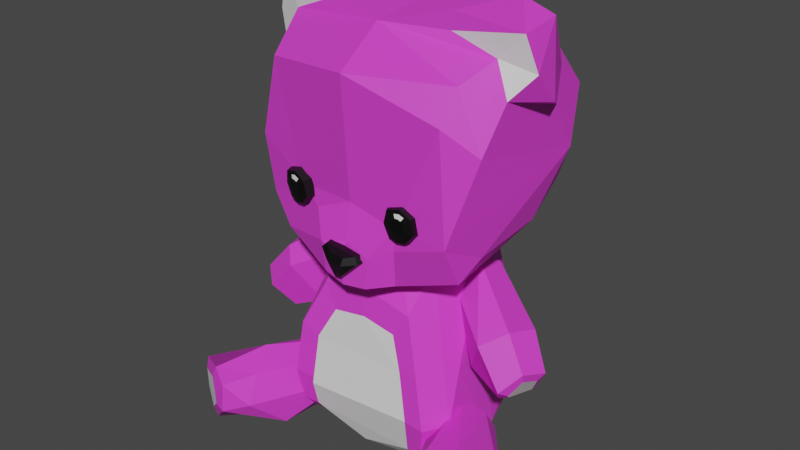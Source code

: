 # Source: plush3.blend  (saved by Blender 3.6.11; exported with 4.5.12 LTS)
import bpy
from mathutils import Matrix  # noqa: F401  (used for matrix-valued properties, if any)

bpy.ops.wm.read_factory_settings(use_empty=True)
scene = bpy.context.scene
scene.name = 'Scene'

# ---- materials (node trees are filled in below, after node groups)
mat_material_001 = bpy.data.materials.new('Material.001')
mat_material_001.use_transparent_shadow = False
mat_material_002 = bpy.data.materials.new('Material.002')
mat_material_002.use_transparent_shadow = False
mat_material_003 = bpy.data.materials.new('Material.003')
mat_material_003.use_transparent_shadow = False

# ---- material node trees
mat_material_001.use_nodes = True; mat_material_001.node_tree.nodes.clear()
_N = mat_material_001.node_tree.nodes; _L = mat_material_001.node_tree.links
n0 = _N.new('ShaderNodeBsdfPrincipled'); n0.name = 'Principled BSDF'; n0.location = (10, 300)
n0.distribution = 'GGX'
n0.subsurface_method = 'RANDOM_WALK_SKIN'
n0.inputs[0].default_value = (0.8, 0.05327, 0.6927, 1.0)
n0.inputs[3].default_value = 1.45
n0.inputs[27].default_value = (0.0, 0.0, 0.0, 1.0)
n0.inputs[28].default_value = 1.0
n1 = _N.new('ShaderNodeOutputMaterial'); n1.name = 'Material Output'; n1.location = (300, 300)
_L.new(n0.outputs[0], n1.inputs[0])
n1.is_active_output = True
mat_material_002.use_nodes = True; mat_material_002.node_tree.nodes.clear()
_N = mat_material_002.node_tree.nodes; _L = mat_material_002.node_tree.links
n0 = _N.new('ShaderNodeBsdfPrincipled'); n0.name = 'Principled BSDF'; n0.location = (10, 300)
n0.distribution = 'GGX'
n0.subsurface_method = 'RANDOM_WALK_SKIN'
n0.inputs[0].default_value = (0.0, 0.0, 0.0, 1.0)
n0.inputs[3].default_value = 1.45
n0.inputs[27].default_value = (0.0, 0.0, 0.0, 1.0)
n0.inputs[28].default_value = 1.0
n1 = _N.new('ShaderNodeOutputMaterial'); n1.name = 'Material Output'; n1.location = (300, 300)
_L.new(n0.outputs[0], n1.inputs[0])
n1.is_active_output = True
mat_material_003.use_nodes = True; mat_material_003.node_tree.nodes.clear()
_N = mat_material_003.node_tree.nodes; _L = mat_material_003.node_tree.links
n0 = _N.new('ShaderNodeBsdfPrincipled'); n0.name = 'Principled BSDF'; n0.location = (10, 300)
n0.distribution = 'GGX'
n0.subsurface_method = 'RANDOM_WALK_SKIN'
n0.inputs[3].default_value = 1.45
n0.inputs[27].default_value = (0.0, 0.0, 0.0, 1.0)
n0.inputs[28].default_value = 1.0
n1 = _N.new('ShaderNodeOutputMaterial'); n1.name = 'Material Output'; n1.location = (300, 300)
_L.new(n0.outputs[0], n1.inputs[0])
n1.is_active_output = True

# ---- world
world_world = bpy.data.worlds.new('World'); scene.world = world_world
world_world.use_nodes = True; world_world.node_tree.nodes.clear()
_N = world_world.node_tree.nodes; _L = world_world.node_tree.links
n0 = _N.new('ShaderNodeOutputWorld'); n0.name = 'World Output'; n0.location = (300, 300)
n1 = _N.new('ShaderNodeBackground'); n1.name = 'Background'; n1.location = (10, 300)
n1.inputs[0].default_value = (0.05088, 0.05088, 0.05088, 1.0)
_L.new(n1.outputs[0], n0.inputs[0])
n0.is_active_output = True
world_world.color = (0.05088, 0.05088, 0.05088)
world_world.use_sun_shadow = False
world_world.sun_shadow_jitter_overblur = 0.0

# ---- meshes
me_mesh = bpy.data.meshes.new('Mesh')
me_mesh.from_pydata([(6.047, 22.59, 5.56), (3.634, 22.84, 5.682), (5.497, 20.25, 5.584), (3.899, 20.39, 5.68), (4.957, 23.2, 5.622), (6.303, 21.25, 5.521), (3.279, 21.52, 5.632), (4.095, 20.65, 6.359), (3.573, 21.62, 6.318), (5.443, 20.54, 6.279), (6.129, 21.39, 6.244), (5.913, 22.52, 6.277), (4.989, 23.03, 6.309), (3.873, 22.73, 6.36), (4.934, 22.37, 6.458), (4.964, 22.73, 6.381), (4.552, 22.64, 6.395), (4.68, 22.36, 6.464), (5.389, 22.56, 6.355), (5.2, 22.28, 6.442), (4.419, 22.18, 6.487), (4.229, 21.67, 6.474), (4.505, 21.21, 6.482), (5.16, 21.13, 6.436), (5.462, 21.56, 6.449), (5.394, 22.12, 6.435), (4.747, 20.46, 6.333), (4.676, 20.19, 5.646), (-13.71, 9.741, -0.3251), (-4.263, 14.41, -1.047), (-6.439, 14.89, -4.343), (-9.595, 2.167, 10.99), (-5.379, 4.52, 2.17), (-14.11, 1.388, 8.243), (-4.684, 0.1052, 2.651), (4.321, 16.76, 1.523), (-4.209, 16.76, -6.166), (4.321, 16.76, -6.166), (5.552, 1.672, -7.818), (-4.209, 16.76, 1.523), (-5.843, 4.797, -8.221), (-6.418, 4.816, 5.599), (12.07, 7.965, -1.109), (11.45, 9.189, 3.079), (13.24, 9.993, -0.2627), (6.11, 15.03, -4.353), (3.888, 14.52, -1.093), (-7.658, 17.48, 3.042), (8.355, 17.42, 3.945), (8.173, 31.95, 4.375), (-5.039, 32.19, -8.404), (6.113, 32.26, -8.032), (-6.911, 21.19, -9.002), (8.144, 21.28, -8.5), (-3.19, 20.51, 5.721), (-8.955, 33.24, 1.157), (9.521, 34.63, -3.323), (-9.883, 31.81, -4.458), (10.49, 30.85, 2.178), (10.69, 29.1, -3.464), (-3.395, 35.02, -0.7298), (-5.539, 34.6, 1.838), (4.0, 35.06, -0.4832), (-1.488, 18.44, 7.228), (-3.79, 22.56, 5.594), (-6.17, 22.77, 5.156), (-4.26, 20.22, 5.34), (-11.25, 5.177, 9.926), (-7.914, 2.701, 9.584), (-6.53, 5.202, 0.5512), (-4.422, 2.57, 1.817), (-6.417, -0.06294, 0.3096), (-11.18, -0.06294, 3.737), (-6.934, -0.06294, 6.561), (-12.07, -0.337, 9.439), (-8.066, 5.101, 8.354), (-14.08, 4.176, 8.315), (-8.673, 4.52, 0.465), (12.64, 4.374, 9.057), (8.641, 5.202, 8.27), (8.664, 4.52, 0.3576), (6.458, 5.202, 0.3096), (4.336, 2.57, 1.626), (8.58, 2.57, -1.007), (6.458, -0.06294, 0.3096), (8.641, -0.06294, 8.27), (13.01, -0.06294, 5.638), (10.82, 0.06436, 10.37), (13.22, 0.0819, 8.892), (10.69, 3.274, 10.88), (0.05583, 18.71, 0.9588), (-5.631, 16.76, -2.322), (5.742, 16.76, -2.322), (0.05585, 16.76, -7.448), (5.955, 4.797, -8.221), (0.05586, 1.672, -9.65), (0.05587, -0.05075, -7.281), (4.796, 0.1052, 2.651), (0.3017, -0.0982, 3.366), (7.384, 1.672, -2.322), (7.573, 4.802, 3.591), (-7.272, 1.672, -2.322), (-5.976, 9.295, 5.043), (-5.44, 1.672, -7.818), (-5.976, 2.029, 5.191), (6.088, 2.029, 5.191), (9.392, 12.2, 2.868), (11.83, 12.94, -0.7506), (5.852, 16.37, -1.89), (4.146, 13.18, -3.556), (7.592, 8.838, 1.082), (10.03, 9.578, -2.537), (10.41, 7.417, 1.391), (0.2368, 15.8, 6.942), (0.4193, 35.49, -4.922), (0.1802, 34.4, 2.875), (0.5387, 33.71, -8.474), (-6.917, 27.7, -9.921), (8.137, 27.78, -9.419), (0.6518, 19.94, -9.574), (-6.899, 17.88, -3.643), (7.939, 18.4, -3.687), (0.2001, 15.42, 4.751), (12.01, 32.68, 1.059), (-10.02, 28.3, 0.2211), (-9.525, 25.06, -6.616), (3.779, 16.22, 5.312), (10.19, 27.47, 4.353), (-9.146, 24.54, 4.971), (-7.076, 17.3, 4.842), (-1.872, 18.68, 6.862), (-10.07, 30.91, 1.37), (0.5575, 31.88, 7.062), (5.933, 34.67, 2.221), (10.55, 25.18, -5.946), (-5.367, 35.42, -3.479), (-8.774, 34.53, -3.933), (6.106, 35.49, -3.096), (10.69, 31.93, -3.772), (-10.6, 35.66, -2.515), (-11.53, 32.55, 0.2735), (8.673, 36.65, -1.737), (11.13, 35.29, 1.434), (-10.7, 35.17, 0.7062), (-8.029, 36.55, -2.294), (9.036, 33.21, 1.358), (12.09, 30.34, -0.9514), (11.23, 35.79, -1.786), (-11.45, 30.21, -1.737), (2.019, 18.18, 7.378), (0.02358, 16.79, 7.597), (8.374, 20.73, 5.688), (-5.839, 20.32, 5.062), (-4.881, 23.15, 5.433), (-3.492, 21.22, 5.531), (4.138, 13.29, 4.265), (-4.026, 13.29, 4.265), (4.102, 19.35, 5.841), (-7.119, 31.08, 5.524), (-11.65, 9.547, 2.891), (-12.14, 12.33, -1.044), (-9.831, 11.82, 2.452), (-6.257, 16.21, -1.867), (-4.445, 13.08, -3.523), (-10.22, 9.013, -2.8), (-7.91, 8.499, 0.6961), (-12.28, 7.663, -1.252), (-10.63, 7.313, 1.262), (-11.31, 12.63, 0.997), (-4.384, 15.48, -3.211), (-5.626, 2.57, -1.006), (-8.993, -0.9405, 5.053), (-8.539, 2.57, -1.007), (10.83, 6.08, 6.954), (5.667, 2.57, -1.006), (10.83, -0.9405, 6.954), (13.74, 2.57, 5.199), (7.912, 2.57, 8.709), (0.05582, 19.1, -2.322), (10.96, 13.23, 1.294), (4.022, 15.58, -3.262), (0.6447, 27.07, -10.59), (0.475, 16.71, -3.712), (-9.531, 29.69, -7.236), (10.54, 29.81, -6.566), (0.9515, 17.96, 7.954), (-6.463, 21.45, 4.94), (6.53, 4.816, 5.599), (-9.445, 6.08, 6.02), (-5.816, 20.54, 5.784), (-6.342, 21.5, 5.681), (-4.484, 20.45, 6.018), (-3.835, 21.31, 6.2), (-4.087, 22.44, 6.253), (-5.007, 22.93, 6.097), (-6.094, 22.61, 5.863), (0.0505, 16.69, 6.958), (2.229, 18.21, 6.719), (-1.6, 18.49, 6.555), (-1.039, 18.88, 7.16), (1.724, 18.68, 7.248), (1.017, 18.53, 7.738), (1.898, 18.75, 6.476), (-1.12, 18.97, 6.379), (12.68, 10.67, 1.891), (-13.03, 10.42, 1.707), (14.02, 2.734, 8.325), (-11.41, 7.675, 1.208), (-12.44, 7.908, -0.3841), (-12.05, 9.085, 2.231), (-12.91, 9.645, 1.479), (-13.36, 9.197, 0.2124), (-12.21, 0.7444, 9.713), (-13.49, 1.83, 8.963), (-10.65, 2.321, 10.7), (-11.52, 4.271, 10.15), (-13.48, 3.586, 9.017), (13.53, 2.477, 9.045), (13.02, 0.807, 9.403), (12.61, 3.51, 9.44), (11.46, 2.816, 10.69), (11.47, 0.7962, 10.27), (11.9, 8.847, 2.438), (11.19, 7.782, 1.346), (12.21, 8.145, -0.2384), (12.92, 9.455, 0.2566), (12.55, 9.894, 1.625), (2.863, 11.36, 4.514), (4.778, 4.861, 5.454), (-2.922, 11.28, 4.455), (-4.623, 2.051, 5.058), (4.734, 2.051, 5.058), (-4.536, 4.807, 5.543), (-4.249, 8.682, 5.107), (0.02171, 0.3984, 4.561), (-3.597, 0.5467, 3.834), (4.478, 0.2764, 3.537), (-10.29, 3.711, 11.01), (4.278, 21.08, 5.932), (7.913, 29.47, 5.88), (-4.867, 21.9, 5.471), (0.1389, 22.0, 5.902), (-1.647, 16.15, 6.703), (3.869, 8.69, 4.985), (5.408, 8.791, 4.973), (5.675, 11.78, 2.384), (-0.03828, 14.04, 4.104), (0.07159, 11.89, 4.57), (-4.167, 4.707, 6.037), (9.526, 19.55, 2.985), (9.267, 19.88, -3.582), (-8.844, 19.85, -4.472), (-9.394, 19.59, 2.436), (-8.671, 19.82, 4.637), (-5.075, 22.27, 6.187), (-5.039, 22.63, 6.142), (-5.44, 22.53, 6.053), (-5.323, 22.25, 6.131), (-4.615, 22.46, 6.206), (-4.811, 22.18, 6.228), (-0.253, 18.61, 7.745), (-0.4236, 18.08, 7.92), (0.5211, 16.76, 7.551), (0.6332, 16.68, 6.904), (0.1823, 17.88, 7.043), (0.2191, 19.14, 6.529), (2.535, 18.65, 6.885), (2.287, 16.09, 6.832), (-5.577, 22.06, 6.081), (-5.743, 21.55, 5.991), (-5.463, 21.1, 6.036), (-4.814, 21.03, 6.14), (-4.536, 21.47, 6.252), (-4.615, 22.02, 6.258), (-5.171, 20.36, 5.901), (-5.07, 20.14, 5.201), (-9.446, 4.684, 10.88)], [], [(7, 8, 6, 3), (18, 11, 12, 15), (26, 27, 2, 9), (2, 5, 10, 9), (5, 0, 11, 10), (0, 4, 12, 11), (4, 1, 13, 12), (1, 6, 8, 13), (24, 25, 19, 14, 17, 20, 21), (16, 15, 12, 13), (15, 16, 17, 14), (19, 18, 15, 14), (16, 13, 20, 17), (8, 21, 20, 13), (8, 7, 22, 21), (23, 22, 26), (10, 24, 23, 9), (11, 25, 24, 10), (19, 25, 11, 18), (24, 21, 22, 23), (3, 27, 26, 7), (26, 22, 7), (23, 26, 9), (208, 207, 209, 210, 211), (168, 205, 159, 161), (168, 161, 29, 162), (160, 168, 162), (162, 169, 30), (162, 29, 169), (169, 29, 163), (30, 169, 163), (30, 163, 164), (163, 29, 165), (163, 165, 167, 166), (164, 163, 166), (167, 165, 161, 159), (165, 29, 161), (30, 164, 160), (164, 166, 160), (160, 166, 28), (30, 160, 162), (77, 69, 170, 172), (69, 32, 70, 170), (170, 70, 71), (172, 170, 71), (71, 171, 72), (71, 70, 73, 171), (171, 73, 31, 74), (72, 171, 74, 33), (71, 72, 172), (72, 33, 76, 172), (172, 76, 77), (213, 212, 214, 215, 216), (89, 78, 173, 79), (80, 173, 176), (173, 80, 81), (79, 173, 81), (81, 174, 82), (81, 80, 83, 174), (174, 83, 84), (82, 174, 84), (84, 175, 85), (84, 83, 86, 175), (175, 86, 88, 87), (85, 175, 87), (88, 86, 176, 206), (86, 83, 176), (176, 83, 80), (84, 85, 177, 82), (85, 87, 89, 177), (177, 89, 79), (82, 177, 79, 81), (218, 217, 219, 220, 221), (233, 243, 247), (39, 90, 178, 91), (90, 35, 92, 178), (178, 92, 37, 93), (91, 178, 93, 36), (36, 93, 95, 40), (93, 37, 94, 95), (103, 96, 34), (96, 38, 97), (96, 97, 98), (34, 96, 98), (100, 99, 92), (99, 94, 92), (92, 94, 37), (245, 92, 35), (40, 101, 91), (101, 41, 102, 91), (91, 102, 39), (40, 91, 36), (103, 34, 101), (34, 104, 101), (101, 104, 41), (103, 101, 40), (230, 248, 232), (97, 99, 105), (97, 38, 99), (99, 38, 94), (105, 99, 100), (40, 95, 103), (95, 94, 38), (95, 38, 96), (103, 95, 96), (222, 223, 224, 225, 226), (179, 106, 43, 204), (179, 204, 44, 107), (179, 107, 45, 108), (106, 179, 108), (108, 180, 46), (108, 45, 180), (180, 45, 109), (46, 180, 109), (46, 109, 110), (109, 45, 111), (110, 111, 42, 112), (42, 111, 107, 44), (111, 45, 107), (46, 110, 106), (106, 110, 112, 43), (46, 106, 108), (60, 115, 114), (60, 61, 115), (115, 133, 62), (114, 115, 62), (50, 116, 181, 117), (116, 51, 118, 181), (181, 118, 53, 119), (117, 181, 119, 52), (52, 119, 182, 120), (119, 53, 121, 182), (182, 121, 48, 122), (120, 182, 122, 47), (142, 123, 147), (123, 146, 147), (124, 57, 125), (125, 52, 251), (124, 125, 251, 252), (47, 122, 129), (122, 48, 126), (49, 239, 127), (132, 241, 238, 239), (252, 128, 124), (253, 240, 128), (242, 122, 113), (122, 126, 267), (126, 157, 266, 267), (265, 241, 54, 130), (55, 131, 128, 158), (131, 124, 128), (158, 132, 115), (49, 115, 132), (145, 133, 115, 49), (55, 158, 115, 61), (151, 249, 134, 127), (58, 127, 134), (145, 49, 127, 58), (136, 135, 114), (60, 114, 135), (62, 137, 114), (56, 114, 137), (51, 116, 114, 56), (50, 136, 114, 116), (52, 125, 183, 117), (125, 57, 183), (183, 57, 136), (117, 183, 136, 50), (56, 138, 184), (138, 59, 134, 184), (184, 134, 53, 118), (56, 184, 118, 51), (139, 140, 143), (139, 148, 140), (59, 58, 134), (134, 249, 250), (53, 134, 250), (62, 142, 141), (141, 142, 147), (143, 60, 144), (143, 144, 139), (145, 58, 123), (58, 146, 123), (145, 123, 142), (58, 59, 146), (59, 138, 147, 146), (138, 56, 147), (133, 142, 62), (133, 145, 142), (56, 137, 141, 147), (137, 62, 141), (136, 57, 139), (57, 148, 139), (57, 124, 148), (124, 131, 140, 148), (131, 55, 143, 140), (55, 61, 143), (61, 60, 143), (60, 135, 144), (135, 136, 139, 144), (197, 263, 196, 198), (200, 199, 260, 201), (185, 261, 150), (262, 185, 150), (189, 190, 186, 152), (258, 193, 194, 255), (244, 245, 35, 155), (35, 90, 155), (90, 39, 156), (155, 90, 246), (39, 102, 156), (233, 232, 248), (235, 234, 230), (234, 236, 231), (234, 231, 230), (105, 100, 187), (48, 151, 157, 126), (240, 158, 128), (49, 132, 239), (31, 73, 68), (70, 68, 73), (32, 75, 68, 70), (76, 67, 188, 77), (67, 75, 188), (32, 69, 188, 75), (77, 188, 69), (274, 275, 66, 191), (66, 154, 192, 191), (154, 64, 193, 192), (64, 153, 194, 193), (153, 65, 195, 194), (65, 186, 190, 195), (149, 262, 263, 197), (150, 63, 198, 196), (199, 200, 202, 203), (260, 261, 185, 201), (185, 149, 200, 201), (149, 197, 202, 200), (197, 198, 203, 202), (198, 63, 199, 203), (168, 160, 28, 205), (176, 173, 78, 206), (166, 167, 207, 208), (167, 159, 209, 207), (159, 205, 210, 209), (205, 28, 211, 210), (28, 166, 208, 211), (33, 74, 212, 213), (74, 31, 214, 212), (67, 76, 216, 215), (76, 33, 213, 216), (88, 206, 217, 218), (206, 78, 219, 217), (78, 89, 220, 219), (89, 87, 221, 220), (87, 88, 218, 221), (43, 112, 223, 222), (112, 42, 224, 223), (42, 44, 225, 224), (44, 204, 226, 225), (204, 43, 222, 226), (109, 111, 110), (243, 244, 155, 227), (155, 246, 247, 227), (105, 187, 228, 231), (41, 104, 230, 232), (102, 41, 232, 233), (156, 102, 233, 229), (34, 98, 234, 235), (104, 34, 235, 230), (98, 97, 236, 234), (97, 105, 231, 236), (31, 68, 276), (68, 75, 276), (75, 67, 276), (215, 214, 237), (151, 238, 157), (127, 239, 151), (239, 238, 151), (130, 129, 242), (264, 265, 130), (266, 238, 241, 265), (132, 158, 240, 241), (241, 240, 54), (129, 122, 242), (130, 242, 113, 264), (187, 244, 243, 228), (100, 245, 244, 187), (100, 92, 245), (246, 90, 156), (247, 246, 156, 229), (233, 247, 229), (247, 243, 227), (230, 231, 228, 248), (233, 248, 228, 243), (48, 249, 151), (250, 249, 48, 121), (53, 250, 121), (251, 52, 120), (252, 251, 120, 47), (128, 252, 253), (252, 47, 129, 253), (54, 253, 129, 130), (54, 240, 253), (272, 273, 259, 254, 257, 268, 269), (256, 255, 194, 195), (255, 256, 257, 254), (259, 258, 255, 254), (63, 261, 260, 199), (150, 261, 63), (263, 262, 150, 196), (149, 185, 262), (267, 266, 265, 264, 113), (122, 267, 113), (157, 238, 266), (256, 195, 268, 257), (190, 269, 268, 195), (190, 189, 270, 269), (271, 270, 274), (192, 272, 271, 191), (193, 273, 272, 192), (259, 273, 193, 258), (272, 269, 270, 271), (152, 275, 274, 189), (274, 270, 189), (271, 274, 191), (237, 276, 67, 215), (31, 276, 237, 214)])
me_mesh.polygons.foreach_set('use_smooth', [True] * 328)
me_mesh.polygons.foreach_set('material_index', [1, 1, 1, 1, 1, 1, 1, 1, 1, 1, 2, 2, 1, 1, 1, 1, 1, 1, 1, 1, 1, 1, 1, 2, 0, 0, 0, 0, 0, 0, 0, 0, 0, 0, 0, 0, 0, 0, 0, 0, 0, 0, 0, 0, 0, 0, 0, 0, 0, 0, 0, 0, 2, 0, 0, 0, 0, 0, 0, 0, 0, 0, 0, 0, 0, 0, 0, 0, 0, 0, 0, 0, 2, 2, 0, 0, 0, 0, 0, 0, 0, 0, 0, 0, 0, 0, 0, 0, 0, 0, 0, 0, 0, 0, 0, 0, 2, 0, 0, 0, 0, 0, 0, 0, 0, 2, 0, 0, 0, 0, 0, 0, 0, 0, 0, 0, 0, 0, 0, 0, 0, 0, 0, 0, 0, 0, 0, 0, 0, 0, 0, 0, 0, 0, 0, 0, 0, 0, 0, 0, 0, 0, 0, 0, 0, 0, 0, 0, 0, 0, 0, 0, 0, 0, 0, 0, 0, 0, 0, 0, 0, 0, 0, 0, 0, 0, 0, 0, 0, 0, 0, 0, 0, 0, 0, 0, 0, 0, 0, 0, 0, 2, 0, 2, 0, 0, 0, 0, 2, 0, 0, 0, 0, 0, 0, 2, 2, 0, 0, 0, 1, 1, 1, 1, 1, 1, 0, 0, 0, 0, 0, 2, 2, 2, 2, 0, 0, 0, 0, 0, 0, 0, 0, 0, 0, 0, 1, 1, 1, 1, 1, 1, 1, 1, 1, 1, 1, 1, 1, 1, 0, 0, 0, 0, 0, 0, 0, 0, 0, 0, 0, 0, 0, 0, 0, 0, 0, 0, 0, 0, 0, 0, 0, 0, 0, 0, 0, 0, 0, 0, 0, 0, 0, 0, 0, 2, 0, 0, 0, 0, 0, 0, 0, 0, 0, 0, 0, 0, 0, 0, 0, 2, 2, 2, 2, 0, 0, 0, 0, 0, 0, 0, 0, 0, 1, 1, 2, 2, 1, 1, 1, 1, 0, 0, 0, 1, 1, 1, 1, 1, 1, 1, 1, 1, 1, 1, 0, 0])
_k = set([(0, 11), (1, 13), (2, 9), (3, 7), (4, 12), (5, 10), (6, 8), (7, 8), (7, 22), (7, 26), (8, 13), (8, 21), (9, 10), (9, 23), (9, 26), (10, 11), (10, 24), (11, 12), (11, 18), (11, 25), (12, 13), (12, 15), (13, 16), (13, 20), (14, 15), (14, 17), (14, 19), (15, 16), (15, 18), (16, 17), (17, 20), (18, 19), (19, 25), (20, 21), (21, 22), (22, 23), (22, 26), (23, 24), (23, 26), (24, 25), (26, 27), (28, 160), (28, 166), (28, 205), (28, 211), (29, 161), (29, 162), (29, 163), (29, 165), (29, 169), (30, 160), (30, 162), (30, 163), (30, 164), (30, 169), (31, 68), (31, 73), (31, 74), (31, 214), (31, 276), (32, 69), (32, 70), (32, 75), (33, 72), (33, 74), (33, 76), (33, 213), (34, 96), (34, 98), (34, 101), (34, 103), (34, 104), (34, 235), (35, 90), (35, 92), (35, 155), (35, 245), (36, 40), (36, 91), (36, 93), (37, 92), (37, 93), (37, 94), (38, 94), (38, 95), (38, 96), (38, 97), (38, 99), (39, 90), (39, 91), (39, 102), (39, 156), (40, 91), (40, 95), (40, 101), (40, 103), (41, 101), (41, 102), (41, 104), (41, 232), (42, 44), (42, 111), (42, 112), (42, 224), (43, 106), (43, 112), (43, 204), (43, 222), (44, 107), (44, 204), (44, 225), (45, 107), (45, 108), (45, 109), (45, 111), (45, 180), (46, 106), (46, 108), (46, 109), (46, 110), (46, 180), (47, 120), (47, 122), (47, 129), (47, 252), (48, 121), (48, 122), (48, 126), (48, 151), (48, 249), (49, 115), (49, 127), (49, 132), (49, 145), (49, 239), (50, 116), (50, 117), (50, 136), (51, 56), (51, 116), (51, 118), (52, 117), (52, 119), (52, 120), (52, 125), (52, 251), (53, 118), (53, 119), (53, 121), (53, 134), (53, 250), (54, 130), (54, 240), (54, 241), (54, 253), (55, 61), (55, 131), (55, 143), (55, 158), (56, 114), (56, 137), (56, 138), (56, 147), (56, 184), (57, 124), (57, 125), (57, 136), (57, 139), (57, 148), (57, 183), (58, 59), (58, 123), (58, 127), (58, 134), (58, 145), (58, 146), (59, 134), (59, 138), (59, 146), (60, 61), (60, 115), (60, 135), (60, 143), (60, 144), (61, 115), (61, 143), (62, 115), (62, 133), (62, 137), (62, 141), (62, 142), (63, 150), (63, 198), (63, 199), (63, 261), (64, 193), (65, 195), (66, 191), (67, 75), (67, 76), (67, 188), (67, 215), (67, 276), (68, 70), (68, 73), (68, 75), (68, 276), (69, 77), (69, 170), (69, 188), (70, 71), (70, 73), (70, 170), (71, 72), (71, 170), (71, 171), (71, 172), (72, 171), (72, 172), (73, 171), (74, 171), (74, 212), (75, 188), (75, 276), (76, 77), (76, 172), (76, 216), (77, 172), (77, 188), (78, 89), (78, 173), (78, 206), (78, 219), (79, 81), (79, 89), (79, 173), (79, 177), (80, 81), (80, 83), (80, 173), (80, 176), (81, 82), (81, 173), (81, 174), (82, 84), (82, 174), (82, 177), (83, 84), (83, 86), (83, 174), (83, 176), (84, 85), (84, 174), (84, 175), (85, 87), (85, 175), (85, 177), (86, 88), (86, 175), (86, 176), (87, 88), (87, 89), (87, 175), (87, 221), (88, 206), (88, 218), (89, 177), (89, 220), (90, 155), (90, 156), (90, 178), (90, 246), (91, 101), (91, 102), (91, 178), (92, 94), (92, 99), (92, 100), (92, 178), (93, 95), (93, 178), (94, 95), (94, 99), (95, 96), (95, 103), (96, 97), (96, 98), (96, 103), (97, 98), (97, 99), (97, 105), (97, 236), (98, 234), (99, 100), (99, 105), (100, 105), (100, 187), (100, 245), (101, 103), (101, 104), (102, 156), (102, 233), (104, 230), (105, 187), (105, 231), (106, 108), (106, 110), (106, 179), (107, 111), (107, 179), (108, 179), (108, 180), (109, 110), (109, 111), (109, 180), (110, 111), (110, 112), (112, 223), (113, 122), (113, 242), (113, 264), (113, 267), (114, 115), (114, 116), (114, 135), (114, 136), (114, 137), (115, 132), (115, 133), (115, 158), (116, 181), (117, 181), (117, 183), (118, 181), (118, 184), (119, 181), (119, 182), (120, 182), (120, 251), (121, 182), (121, 250), (122, 126), (122, 129), (122, 182), (122, 242), (122, 267), (123, 142), (123, 145), (123, 146), (123, 147), (124, 125), (124, 128), (124, 131), (124, 148), (124, 252), (125, 183), (125, 251), (126, 157), (126, 267), (127, 134), (127, 151), (127, 239), (128, 131), (128, 158), (128, 240), (128, 252), (128, 253), (129, 130), (129, 242), (129, 253), (130, 242), (130, 264), (130, 265), (131, 140), (132, 158), (132, 239), (132, 241), (133, 142), (133, 145), (134, 184), (134, 249), (134, 250), (135, 136), (135, 144), (136, 139), (136, 183), (137, 141), (138, 147), (138, 184), (139, 140), (139, 143), (139, 144), (139, 148), (140, 143), (140, 148), (141, 142), (141, 147), (142, 145), (142, 147), (143, 144), (146, 147), (149, 185), (149, 197), (149, 200), (149, 262), (150, 185), (150, 196), (150, 261), (150, 262), (151, 157), (151, 238), (151, 239), (151, 249), (152, 189), (153, 194), (154, 192), (155, 227), (155, 244), (155, 246), (156, 229), (156, 246), (157, 238), (157, 266), (158, 240), (159, 161), (159, 167), (159, 205), (159, 209), (160, 162), (160, 164), (160, 166), (160, 168), (161, 165), (161, 168), (162, 168), (162, 169), (163, 164), (163, 165), (163, 166), (163, 169), (164, 166), (165, 167), (166, 167), (166, 208), (167, 207), (168, 205), (170, 172), (173, 176), (176, 206), (179, 204), (185, 201), (185, 261), (185, 262), (186, 190), (187, 228), (187, 244), (189, 190), (189, 270), (189, 274), (190, 195), (190, 269), (191, 192), (191, 271), (191, 274), (192, 193), (192, 272), (193, 194), (193, 258), (193, 273), (194, 195), (194, 255), (195, 256), (195, 268), (196, 198), (196, 263), (197, 198), (197, 202), (197, 263), (198, 203), (199, 200), (199, 203), (199, 260), (200, 201), (200, 202), (201, 260), (202, 203), (204, 226), (205, 210), (206, 217), (207, 208), (207, 209), (208, 211), (209, 210), (210, 211), (212, 213), (212, 214), (213, 216), (214, 215), (214, 237), (215, 216), (215, 237), (217, 218), (217, 219), (218, 221), (219, 220), (220, 221), (222, 223), (222, 226), (223, 224), (224, 225), (225, 226), (227, 243), (227, 247), (228, 231), (228, 243), (228, 248), (229, 233), (229, 247), (230, 231), (230, 232), (230, 234), (230, 235), (230, 248), (231, 234), (231, 236), (232, 233), (232, 248), (233, 243), (233, 247), (233, 248), (234, 235), (234, 236), (237, 276), (238, 239), (238, 241), (238, 266), (240, 241), (240, 253), (241, 265), (243, 244), (243, 247), (246, 247), (249, 250), (251, 252), (252, 253), (254, 255), (254, 257), (254, 259), (255, 256), (255, 258), (256, 257), (257, 268), (258, 259), (259, 273), (260, 261), (262, 263), (264, 265), (265, 266), (266, 267), (268, 269), (269, 270), (270, 271), (270, 274), (271, 272), (271, 274), (272, 273), (274, 275)])
me_mesh.attributes.new('sharp_edge', 'BOOLEAN', 'EDGE').data.foreach_set('value', [ (min(e.vertices), max(e.vertices)) in _k for e in me_mesh.edges])
_uv = me_mesh.uv_layers.new(name='map1')
_uv.uv.foreach_set('vector', [0.09084, 0.2302, 0.09084, 0.2302, 0.09084, 0.2302, 0.09084, 0.2302, 0.09146, 0.2311, 0.09084, 0.2302, 0.09084, 0.2302, 0.09084, 0.2302, 0.09084, 0.2302, 0.09084, 0.2302, 0.09084, 0.2302, 0.09084, 0.2302, 0.09084, 0.2302, 0.09084, 0.2302, 0.09084, 0.2302, 0.09084, 0.2302, 0.09084, 0.2302, 0.09084, 0.2302, 0.09084, 0.2302, 0.09084, 0.2302, 0.09084, 0.2302, 0.09084, 0.2302, 0.09084, 0.2302, 0.09084, 0.2302, 0.09084, 0.2302, 0.09084, 0.2302, 0.09084, 0.2302, 0.09084, 0.2302, 0.09084, 0.2302, 0.09084, 0.2302, 0.09084, 0.2302, 0.09084, 0.2302, 0.09084, 0.2302, 0.09084, 0.2302, 0.09084, 0.2302, 0.09084, 0.2302, 0.09146, 0.2311, 0.09084, 0.2302, 0.09084, 0.2302, 0.09084, 0.2302, 0.09084, 0.2302, 0.09084, 0.2302, 0.09084, 0.2302, 0.3242, 0.006996, 0.3242, 0.006996, 0.3242, 0.006996, 0.3242, 0.006996, 0.3242, 0.006996, 0.3242, 0.006996, 0.3242, 0.006996, 0.3242, 0.006996, 0.09084, 0.2302, 0.09084, 0.2302, 0.09084, 0.2302, 0.09146, 0.2311, 0.09084, 0.2302, 0.09084, 0.2302, 0.09084, 0.2302, 0.09084, 0.2302, 0.09084, 0.2302, 0.09084, 0.2302, 0.09084, 0.2302, 0.09084, 0.2302, 0.09084, 0.2302, 0.09084, 0.2302, 0.09084, 0.2302, 0.09084, 0.2302, 0.09084, 0.2302, 0.09084, 0.2302, 0.09084, 0.2302, 0.09084, 0.2302, 0.09084, 0.2302, 0.09084, 0.2302, 0.09084, 0.2302, 0.09084, 0.2302, 0.09084, 0.2302, 0.09084, 0.2302, 0.09146, 0.2311, 0.09084, 0.2302, 0.09084, 0.2302, 0.09084, 0.2302, 0.09084, 0.2302, 0.09084, 0.2302, 0.09084, 0.2302, 0.09084, 0.2302, 0.09084, 0.2302, 0.09084, 0.2302, 0.09084, 0.2302, 0.09084, 0.2302, 0.09084, 0.2302, 0.09084, 0.2302, 0.09084, 0.2302, 0.03788, 0.2325, 0.03788, 0.2325, 0.03788, 0.2325, 0.03788, 0.2325, 0.03788, 0.2325, 0.02541, 0.3042, 0.02541, 0.3042, 0.02541, 0.3042, 0.02541, 0.3042, 0.02541, 0.3042, 0.02541, 0.3042, 0.02541, 0.3042, 0.02541, 0.3042, 0.02541, 0.3042, 0.02541, 0.3042, 0.02541, 0.3042, 0.02541, 0.3042, 0.02541, 0.3042, 0.02541, 0.3042, 0.02541, 0.3042, 0.02541, 0.3042, 0.02541, 0.3042, 0.02541, 0.3042, 0.02541, 0.3042, 0.02541, 0.3042, 0.02541, 0.3042, 0.02541, 0.3042, 0.02541, 0.3042, 0.02541, 0.3042, 0.02541, 0.3042, 0.02541, 0.3042, 0.02541, 0.3042, 0.02541, 0.3042, 0.02541, 0.3042, 0.02541, 0.3042, 0.02541, 0.3042, 0.02541, 0.3042, 0.02541, 0.3042, 0.02541, 0.3042, 0.02541, 0.3042, 0.02541, 0.3042, 0.02541, 0.3042, 0.02541, 0.3042, 0.02541, 0.3042, 0.02541, 0.3042, 0.02541, 0.3042, 0.02541, 0.3042, 0.02541, 0.3042, 0.02541, 0.3042, 0.02541, 0.3042, 0.02541, 0.3042, 0.02541, 0.3042, 0.02541, 0.3042, 0.02541, 0.3042, 0.02541, 0.3042, 0.02541, 0.3042, 0.02541, 0.3042, 0.02541, 0.3042, 0.02541, 0.3042, 0.02541, 0.3042, 0.02541, 0.3042, 0.02541, 0.3042, 0.02541, 0.3042, 0.02541, 0.3042, 0.02541, 0.3042, 0.02541, 0.3042, 0.02541, 0.3042, 0.02541, 0.3042, 0.02541, 0.3042, 0.02541, 0.3042, 0.02541, 0.3042, 0.02541, 0.3042, 0.02541, 0.3042, 0.02541, 0.3042, 0.02541, 0.3042, 0.02541, 0.3042, 0.02541, 0.3042, 0.02541, 0.3042, 0.02541, 0.3042, 0.02541, 0.3042, 0.02541, 0.3042, 0.02541, 0.3042, 0.02541, 0.3042, 0.02541, 0.3042, 0.02541, 0.3042, 0.02541, 0.3042, 0.02541, 0.3042, 0.02541, 0.3042, 0.02541, 0.3042, 0.02541, 0.3042, 0.02541, 0.3042, 0.02541, 0.3042, 0.02541, 0.3042, 0.02541, 0.3042, 0.02541, 0.3042, 0.02541, 0.3042, 0.02541, 0.3042, 0.02541, 0.3042, 0.02541, 0.3042, 0.03788, 0.2325, 0.03788, 0.2325, 0.03788, 0.2325, 0.03788, 0.2325, 0.03788, 0.2325, 0.02541, 0.3042, 0.02541, 0.3042, 0.02541, 0.3042, 0.02541, 0.3042, 0.02541, 0.3042, 0.02541, 0.3042, 0.02541, 0.3042, 0.02541, 0.3042, 0.02541, 0.3042, 0.02541, 0.3042, 0.02541, 0.3042, 0.02541, 0.3042, 0.02541, 0.3042, 0.02541, 0.3042, 0.02541, 0.3042, 0.02541, 0.3042, 0.02541, 0.3042, 0.02541, 0.3042, 0.02541, 0.3042, 0.02541, 0.3042, 0.02541, 0.3042, 0.02541, 0.3042, 0.02541, 0.3042, 0.02541, 0.3042, 0.02541, 0.3042, 0.02541, 0.3042, 0.02541, 0.3042, 0.02541, 0.3042, 0.02541, 0.3042, 0.02541, 0.3042, 0.02541, 0.3042, 0.02541, 0.3042, 0.02541, 0.3042, 0.02541, 0.3042, 0.02541, 0.3042, 0.02541, 0.3042, 0.02541, 0.3042, 0.02541, 0.3042, 0.02541, 0.3042, 0.02541, 0.3042, 0.02541, 0.3042, 0.02541, 0.3042, 0.02541, 0.3042, 0.02541, 0.3042, 0.02541, 0.3042, 0.02541, 0.3042, 0.02541, 0.3042, 0.02541, 0.3042, 0.02541, 0.3042, 0.02541, 0.3042, 0.02541, 0.3042, 0.02541, 0.3042, 0.02541, 0.3042, 0.02541, 0.3042, 0.02541, 0.3042, 0.02541, 0.3042, 0.02541, 0.3042, 0.02541, 0.3042, 0.02541, 0.3042, 0.02541, 0.3042, 0.02541, 0.3042, 0.02541, 0.3042, 0.02541, 0.3042, 0.02541, 0.3042, 0.02541, 0.3042, 0.03788, 0.2325, 0.03788, 0.2325, 0.03788, 0.2325, 0.03788, 0.2325, 0.03788, 0.2325, 0.05891, 0.3517, 0.05891, 0.3517, 0.05891, 0.3517, 0.02541, 0.3042, 0.02541, 0.3042, 0.02541, 0.3042, 0.02541, 0.3042, 0.02541, 0.3042, 0.02541, 0.3042, 0.02541, 0.3042, 0.02541, 0.3042, 0.02541, 0.3042, 0.02541, 0.3042, 0.02541, 0.3042, 0.02541, 0.3042, 0.02541, 0.3042, 0.02541, 0.3042, 0.02541, 0.3042, 0.02541, 0.3042, 0.02541, 0.3042, 0.02541, 0.3042, 0.02541, 0.3042, 0.02541, 0.3042, 0.02541, 0.3042, 0.02541, 0.3042, 0.02541, 0.3042, 0.02541, 0.3042, 0.02541, 0.3042, 0.02541, 0.3042, 0.02541, 0.3042, 0.02541, 0.3042, 0.02541, 0.3042, 0.02541, 0.3042, 0.02541, 0.3042, 0.02541, 0.3042, 0.02541, 0.3042, 0.02541, 0.3042, 0.02541, 0.3042, 0.02541, 0.3042, 0.02541, 0.3042, 0.02541, 0.3042, 0.02541, 0.3042, 0.02541, 0.3042, 0.02541, 0.3042, 0.02541, 0.3042, 0.02541, 0.3042, 0.02541, 0.3042, 0.02541, 0.3042, 0.02541, 0.3042, 0.02541, 0.3042, 0.02541, 0.3042, 0.02541, 0.3042, 0.02541, 0.3042, 0.02541, 0.3042, 0.02541, 0.3042, 0.02541, 0.3042, 0.02541, 0.3042, 0.02541, 0.3042, 0.02541, 0.3042, 0.02541, 0.3042, 0.02541, 0.3042, 0.02541, 0.3042, 0.02541, 0.3042, 0.02541, 0.3042, 0.02541, 0.3042, 0.02541, 0.3042, 0.02541, 0.3042, 0.02541, 0.3042, 0.02541, 0.3042, 0.02541, 0.3042, 0.02541, 0.3042, 0.02541, 0.3042, 0.02541, 0.3042, 0.02541, 0.3042, 0.02541, 0.3042, 0.02541, 0.3042, 0.05891, 0.3517, 0.05891, 0.3517, 0.05891, 0.3517, 0.02541, 0.3042, 0.02541, 0.3042, 0.02541, 0.3042, 0.02541, 0.3042, 0.02541, 0.3042, 0.02541, 0.3042, 0.02541, 0.3042, 0.02541, 0.3042, 0.02541, 0.3042, 0.02541, 0.3042, 0.02541, 0.3042, 0.02541, 0.3042, 0.02541, 0.3042, 0.02541, 0.3042, 0.02541, 0.3042, 0.02541, 0.3042, 0.02541, 0.3042, 0.02541, 0.3042, 0.02541, 0.3042, 0.02541, 0.3042, 0.02541, 0.3042, 0.02541, 0.3042, 0.02541, 0.3042, 0.02541, 0.3042, 0.03788, 0.2325, 0.03788, 0.2325, 0.03788, 0.2325, 0.03788, 0.2325, 0.03788, 0.2325, 0.02541, 0.3042, 0.02541, 0.3042, 0.02541, 0.3042, 0.02541, 0.3042, 0.02541, 0.3042, 0.02541, 0.3042, 0.02541, 0.3042, 0.02541, 0.3042, 0.02541, 0.3042, 0.02541, 0.3042, 0.02541, 0.3042, 0.02541, 0.3042, 0.02541, 0.3042, 0.02541, 0.3042, 0.02541, 0.3042, 0.02541, 0.3042, 0.02541, 0.3042, 0.02541, 0.3042, 0.02541, 0.3042, 0.02541, 0.3042, 0.02541, 0.3042, 0.02541, 0.3042, 0.02541, 0.3042, 0.02541, 0.3042, 0.02541, 0.3042, 0.02541, 0.3042, 0.02541, 0.3042, 0.02541, 0.3042, 0.02541, 0.3042, 0.02541, 0.3042, 0.02541, 0.3042, 0.02541, 0.3042, 0.02541, 0.3042, 0.02541, 0.3042, 0.02541, 0.3042, 0.02541, 0.3042, 0.02541, 0.3042, 0.02541, 0.3042, 0.02541, 0.3042, 0.02541, 0.3042, 0.02541, 0.3042, 0.02541, 0.3042, 0.02541, 0.3042, 0.02541, 0.3042, 0.02541, 0.3042, 0.02541, 0.3042, 0.02541, 0.3042, 0.02541, 0.3042, 0.02541, 0.3042, 0.02541, 0.3042, 0.02541, 0.3042, 0.02541, 0.3042, 0.02541, 0.3042, 0.02541, 0.3042, 0.02541, 0.3042, 0.02541, 0.3042, 0.02541, 0.3042, 0.02541, 0.3042, 0.02541, 0.3042, 0.02541, 0.3042, 0.02541, 0.3042, 0.02541, 0.3042, 0.02541, 0.3042, 0.02541, 0.3042, 0.02541, 0.3042, 0.02541, 0.3042, 0.02541, 0.3042, 0.02541, 0.3042, 0.02541, 0.3042, 0.02541, 0.3042, 0.02541, 0.3042, 0.02541, 0.3042, 0.02541, 0.3042, 0.02541, 0.3042, 0.02541, 0.3042, 0.02541, 0.3042, 0.02541, 0.3042, 0.02541, 0.3042, 0.02541, 0.3042, 0.02541, 0.3042, 0.02541, 0.3042, 0.02541, 0.3042, 0.02541, 0.3042, 0.02541, 0.3042, 0.02541, 0.3042, 0.02541, 0.3042, 0.02541, 0.3042, 0.02541, 0.3042, 0.02541, 0.3042, 0.02541, 0.3042, 0.02541, 0.3042, 0.02541, 0.3042, 0.02541, 0.3042, 0.02541, 0.3042, 0.02541, 0.3042, 0.02541, 0.3042, 0.02541, 0.3042, 0.02541, 0.3042, 0.02541, 0.3042, 0.02541, 0.3042, 0.02541, 0.3042, 0.02541, 0.3042, 0.02541, 0.3042, 0.02541, 0.3042, 0.02541, 0.3042, 0.02541, 0.3042, 0.02541, 0.3042, 0.02541, 0.3042, 0.02541, 0.3042, 0.02541, 0.3042, 0.02541, 0.3042, 0.02541, 0.3042, 0.02541, 0.3042, 0.02541, 0.3042, 0.02541, 0.3042, 0.02541, 0.3042, 0.02541, 0.3042, 0.02541, 0.3042, 0.02541, 0.3042, 0.02541, 0.3042, 0.02541, 0.3042, 0.02541, 0.3042, 0.02541, 0.3042, 0.02541, 0.3042, 0.02541, 0.3042, 0.02541, 0.3042, 0.02541, 0.3042, 0.02541, 0.3042, 0.02541, 0.3042, 0.02541, 0.3042, 0.02541, 0.3042, 0.02541, 0.3042, 0.02541, 0.3042, 0.02541, 0.3042, 0.02541, 0.3042, 0.02541, 0.3042, 0.02541, 0.3042, 0.02541, 0.3042, 0.02541, 0.3042, 0.02541, 0.3042, 0.02541, 0.3042, 0.02541, 0.3042, 0.02541, 0.3042, 0.02541, 0.3042, 0.02541, 0.3042, 0.02541, 0.3042, 0.02541, 0.3042, 0.02541, 0.3042, 0.02541, 0.3042, 0.02541, 0.3042, 0.02541, 0.3042, 0.02541, 0.3042, 0.02541, 0.3042, 0.02541, 0.3042, 0.02541, 0.3042, 0.02541, 0.3042, 0.02541, 0.3042, 0.02541, 0.3042, 0.02541, 0.3042, 0.02541, 0.3042, 0.02541, 0.3042, 0.02541, 0.3042, 0.02541, 0.3042, 0.02541, 0.3042, 0.02541, 0.3042, 0.02541, 0.3042, 0.02541, 0.3042, 0.02541, 0.3042, 0.02541, 0.3042, 0.02541, 0.3042, 0.02541, 0.3042, 0.02541, 0.3042, 0.02541, 0.3042, 0.02541, 0.3042, 0.02541, 0.3042, 0.02541, 0.3042, 0.02541, 0.3042, 0.02541, 0.3042, 0.02541, 0.3042, 0.02541, 0.3042, 0.02541, 0.3042, 0.02541, 0.3042, 0.02541, 0.3042, 0.02541, 0.3042, 0.02541, 0.3042, 0.02541, 0.3042, 0.02541, 0.3042, 0.02541, 0.3042, 0.02541, 0.3042, 0.02541, 0.3042, 0.02541, 0.3042, 0.02541, 0.3042, 0.02541, 0.3042, 0.02541, 0.3042, 0.02541, 0.3042, 0.02541, 0.3042, 0.02541, 0.3042, 0.02541, 0.3042, 0.02541, 0.3042, 0.02541, 0.3042, 0.02541, 0.3042, 0.02541, 0.3042, 0.02541, 0.3042, 0.02541, 0.3042, 0.02541, 0.3042, 0.02541, 0.3042, 0.02541, 0.3042, 0.02541, 0.3042, 0.02541, 0.3042, 0.02541, 0.3042, 0.02541, 0.3042, 0.02541, 0.3042, 0.02541, 0.3042, 0.02541, 0.3042, 0.02541, 0.3042, 0.02541, 0.3042, 0.02541, 0.3042, 0.02541, 0.3042, 0.02541, 0.3042, 0.02541, 0.3042, 0.02541, 0.3042, 0.02541, 0.3042, 0.02541, 0.3042, 0.02541, 0.3042, 0.02541, 0.3042, 0.02541, 0.3042, 0.02541, 0.3042, 0.02541, 0.3042, 0.02541, 0.3042, 0.02541, 0.3042, 0.02541, 0.3042, 0.02541, 0.3042, 0.02541, 0.3042, 0.02541, 0.3042, 0.02541, 0.3042, 0.02541, 0.3042, 0.02541, 0.3042, 0.02541, 0.3042, 0.02541, 0.3042, 0.02541, 0.3042, 0.02541, 0.3042, 0.02541, 0.3042, 0.02541, 0.3042, 0.02541, 0.3042, 0.02541, 0.3042, 0.02541, 0.3042, 0.02541, 0.3042, 0.02541, 0.3042, 0.02541, 0.3042, 0.02541, 0.3042, 0.02541, 0.3042, 0.02541, 0.3042, 0.02541, 0.3042, 0.02541, 0.3042, 0.02541, 0.3042, 0.05835, 0.3563, 0.05835, 0.3563, 0.05835, 0.3563, 0.02541, 0.3042, 0.02541, 0.3042, 0.02541, 0.3042, 0.05835, 0.3563, 0.05835, 0.3563, 0.05835, 0.3563, 0.02541, 0.3042, 0.02541, 0.3042, 0.02541, 0.3042, 0.02541, 0.3042, 0.02541, 0.3042, 0.02541, 0.3042, 0.02541, 0.3042, 0.02541, 0.3042, 0.02541, 0.3042, 0.02541, 0.3042, 0.02541, 0.3042, 0.02541, 0.3042, 0.02541, 0.3042, 0.05835, 0.3563, 0.05835, 0.3563, 0.05835, 0.3563, 0.02541, 0.3042, 0.02541, 0.3042, 0.02541, 0.3042, 0.02541, 0.3042, 0.02541, 0.3042, 0.02541, 0.3042, 0.02541, 0.3042, 0.02541, 0.3042, 0.02541, 0.3042, 0.02541, 0.3042, 0.02541, 0.3042, 0.02541, 0.3042, 0.02541, 0.3042, 0.02541, 0.3042, 0.02541, 0.3042, 0.02541, 0.3042, 0.02541, 0.3042, 0.02541, 0.3042, 0.02541, 0.3042, 0.02541, 0.3042, 0.05835, 0.3563, 0.05835, 0.3563, 0.05835, 0.3563, 0.05835, 0.3563, 0.05835, 0.3563, 0.05835, 0.3563, 0.05835, 0.3563, 0.02541, 0.3042, 0.02541, 0.3042, 0.02541, 0.3042, 0.02541, 0.3042, 0.02541, 0.3042, 0.02541, 0.3042, 0.02541, 0.3042, 0.02541, 0.3042, 0.02541, 0.3042, 0.02541, 0.3042, 0.09084, 0.2302, 0.09084, 0.2302, 0.09084, 0.2302, 0.09084, 0.2302, 0.09084, 0.2302, 0.09084, 0.2302, 0.09084, 0.2302, 0.09084, 0.2302, 0.09084, 0.2302, 0.09084, 0.2302, 0.09084, 0.2302, 0.09084, 0.2302, 0.09084, 0.2302, 0.09084, 0.2302, 0.09084, 0.2302, 0.09084, 0.2302, 0.09084, 0.2302, 0.09084, 0.2302, 0.09146, 0.2311, 0.09084, 0.2302, 0.09084, 0.2302, 0.09084, 0.2302, 0.02541, 0.3042, 0.02541, 0.3042, 0.02541, 0.3042, 0.02541, 0.3042, 0.02541, 0.3042, 0.02541, 0.3042, 0.02541, 0.3042, 0.02541, 0.3042, 0.02541, 0.3042, 0.02541, 0.3042, 0.02541, 0.3042, 0.02541, 0.3042, 0.02541, 0.3042, 0.02541, 0.3042, 0.02541, 0.3042, 0.02541, 0.3042, 0.05891, 0.3517, 0.05891, 0.3517, 0.05891, 0.3517, 0.05891, 0.3517, 0.05891, 0.3517, 0.05891, 0.3517, 0.05891, 0.3517, 0.05891, 0.3517, 0.05891, 0.3517, 0.05891, 0.3517, 0.05891, 0.3517, 0.05891, 0.3517, 0.02541, 0.3042, 0.02541, 0.3042, 0.02541, 0.3042, 0.02541, 0.3042, 0.02541, 0.3042, 0.02541, 0.3042, 0.02541, 0.3042, 0.02541, 0.3042, 0.02541, 0.3042, 0.02541, 0.3042, 0.02541, 0.3042, 0.02541, 0.3042, 0.02541, 0.3042, 0.02541, 0.3042, 0.02541, 0.3042, 0.02541, 0.3042, 0.02541, 0.3042, 0.02541, 0.3042, 0.02541, 0.3042, 0.02541, 0.3042, 0.02541, 0.3042, 0.02541, 0.3042, 0.02541, 0.3042, 0.02541, 0.3042, 0.02541, 0.3042, 0.02541, 0.3042, 0.02541, 0.3042, 0.02541, 0.3042, 0.02541, 0.3042, 0.02541, 0.3042, 0.02541, 0.3042, 0.02541, 0.3042, 0.02541, 0.3042, 0.02541, 0.3042, 0.02541, 0.3042, 0.02541, 0.3042, 0.02541, 0.3042, 0.09084, 0.2302, 0.09084, 0.2302, 0.09084, 0.2302, 0.09084, 0.2302, 0.09084, 0.2302, 0.09084, 0.2302, 0.09084, 0.2302, 0.09084, 0.2302, 0.09084, 0.2302, 0.09084, 0.2302, 0.09084, 0.2302, 0.09084, 0.2302, 0.09084, 0.2302, 0.09084, 0.2302, 0.09084, 0.2302, 0.09084, 0.2302, 0.09084, 0.2302, 0.09084, 0.2302, 0.09084, 0.2302, 0.09084, 0.2302, 0.09084, 0.2302, 0.09084, 0.2302, 0.09084, 0.2302, 0.09084, 0.2302, 0.09084, 0.2302, 0.09084, 0.2302, 0.09084, 0.2302, 0.09084, 0.2302, 0.09084, 0.2302, 0.09084, 0.2302, 0.09084, 0.2302, 0.09084, 0.2302, 0.09084, 0.2302, 0.09084, 0.2302, 0.09084, 0.2302, 0.09084, 0.2302, 0.09084, 0.2302, 0.09084, 0.2302, 0.09084, 0.2302, 0.09084, 0.2302, 0.09084, 0.2302, 0.09084, 0.2302, 0.09084, 0.2302, 0.09084, 0.2302, 0.09084, 0.2302, 0.09084, 0.2302, 0.09084, 0.2302, 0.09084, 0.2302, 0.09084, 0.2302, 0.09084, 0.2302, 0.09084, 0.2302, 0.09084, 0.2302, 0.09084, 0.2302, 0.09084, 0.2302, 0.09084, 0.2302, 0.09084, 0.2302, 0.02541, 0.3042, 0.02541, 0.3042, 0.02541, 0.3042, 0.02541, 0.3042, 0.02541, 0.3042, 0.02541, 0.3042, 0.02541, 0.3042, 0.02541, 0.3042, 0.02541, 0.3042, 0.02541, 0.3042, 0.02541, 0.3042, 0.02541, 0.3042, 0.02541, 0.3042, 0.02541, 0.3042, 0.02541, 0.3042, 0.02541, 0.3042, 0.02541, 0.3042, 0.02541, 0.3042, 0.02541, 0.3042, 0.02541, 0.3042, 0.02541, 0.3042, 0.02541, 0.3042, 0.02541, 0.3042, 0.02541, 0.3042, 0.02541, 0.3042, 0.02541, 0.3042, 0.02541, 0.3042, 0.02541, 0.3042, 0.02541, 0.3042, 0.02541, 0.3042, 0.02541, 0.3042, 0.02541, 0.3042, 0.02541, 0.3042, 0.02541, 0.3042, 0.02541, 0.3042, 0.02541, 0.3042, 0.02541, 0.3042, 0.02541, 0.3042, 0.02541, 0.3042, 0.02541, 0.3042, 0.02541, 0.3042, 0.02541, 0.3042, 0.02541, 0.3042, 0.02541, 0.3042, 0.02541, 0.3042, 0.02541, 0.3042, 0.02541, 0.3042, 0.02541, 0.3042, 0.02541, 0.3042, 0.02541, 0.3042, 0.02541, 0.3042, 0.02541, 0.3042, 0.02541, 0.3042, 0.02541, 0.3042, 0.02541, 0.3042, 0.02541, 0.3042, 0.02541, 0.3042, 0.02541, 0.3042, 0.02541, 0.3042, 0.02541, 0.3042, 0.02541, 0.3042, 0.02541, 0.3042, 0.02541, 0.3042, 0.02541, 0.3042, 0.02541, 0.3042, 0.02541, 0.3042, 0.02541, 0.3042, 0.02541, 0.3042, 0.02541, 0.3042, 0.02541, 0.3042, 0.02541, 0.3042, 0.02541, 0.3042, 0.02541, 0.3042, 0.02541, 0.3042, 0.02541, 0.3042, 0.02541, 0.3042, 0.02541, 0.3042, 0.02541, 0.3042, 0.02541, 0.3042, 0.02541, 0.3042, 0.02541, 0.3042, 0.02541, 0.3042, 0.02541, 0.3042, 0.02541, 0.3042, 0.02541, 0.3042, 0.02541, 0.3042, 0.02541, 0.3042, 0.02541, 0.3042, 0.02541, 0.3042, 0.02541, 0.3042, 0.02541, 0.3042, 0.02541, 0.3042, 0.02541, 0.3042, 0.02541, 0.3042, 0.02541, 0.3042, 0.02541, 0.3042, 0.02541, 0.3042, 0.02541, 0.3042, 0.02541, 0.3042, 0.02541, 0.3042, 0.02541, 0.3042, 0.02541, 0.3042, 0.02541, 0.3042, 0.02541, 0.3042, 0.02541, 0.3042, 0.02541, 0.3042, 0.02541, 0.3042, 0.02541, 0.3042, 0.02541, 0.3042, 0.02541, 0.3042, 0.02541, 0.3042, 0.02541, 0.3042, 0.02541, 0.3042, 0.02541, 0.3042, 0.02541, 0.3042, 0.02541, 0.3042, 0.02541, 0.3042, 0.02541, 0.3042, 0.02541, 0.3042, 0.02541, 0.3042, 0.02541, 0.3042, 0.02541, 0.3042, 0.02541, 0.3042, 0.02541, 0.3042, 0.02541, 0.3042, 0.02541, 0.3042, 0.02541, 0.3042, 0.02541, 0.3042, 0.02541, 0.3042, 0.02541, 0.3042, 0.02541, 0.3042, 0.02541, 0.3042, 0.02541, 0.3042, 0.02541, 0.3042, 0.02541, 0.3042, 0.02541, 0.3042, 0.03788, 0.2325, 0.03788, 0.2325, 0.03788, 0.2325, 0.02541, 0.3042, 0.02541, 0.3042, 0.02541, 0.3042, 0.02541, 0.3042, 0.02541, 0.3042, 0.02541, 0.3042, 0.02541, 0.3042, 0.02541, 0.3042, 0.02541, 0.3042, 0.02541, 0.3042, 0.02541, 0.3042, 0.02541, 0.3042, 0.02541, 0.3042, 0.02541, 0.3042, 0.02541, 0.3042, 0.02541, 0.3042, 0.02541, 0.3042, 0.02541, 0.3042, 0.02541, 0.3042, 0.02541, 0.3042, 0.02541, 0.3042, 0.02541, 0.3042, 0.02541, 0.3042, 0.02541, 0.3042, 0.02541, 0.3042, 0.02541, 0.3042, 0.02541, 0.3042, 0.02541, 0.3042, 0.02541, 0.3042, 0.02541, 0.3042, 0.02541, 0.3042, 0.02541, 0.3042, 0.02541, 0.3042, 0.02541, 0.3042, 0.02541, 0.3042, 0.02541, 0.3042, 0.02541, 0.3042, 0.02541, 0.3042, 0.02541, 0.3042, 0.02541, 0.3042, 0.02541, 0.3042, 0.02541, 0.3042, 0.02541, 0.3042, 0.02541, 0.3042, 0.02541, 0.3042, 0.02541, 0.3042, 0.02541, 0.3042, 0.02541, 0.3042, 0.02541, 0.3042, 0.02541, 0.3042, 0.02541, 0.3042, 0.05891, 0.3517, 0.05891, 0.3517, 0.05891, 0.3517, 0.05891, 0.3517, 0.05891, 0.3517, 0.05891, 0.3517, 0.05891, 0.3517, 0.05891, 0.3517, 0.05891, 0.3517, 0.05891, 0.3517, 0.05891, 0.3517, 0.05891, 0.3517, 0.05891, 0.3517, 0.05891, 0.3517, 0.02541, 0.3042, 0.02541, 0.3042, 0.02541, 0.3042, 0.02541, 0.3042, 0.02541, 0.3042, 0.02541, 0.3042, 0.02541, 0.3042, 0.02541, 0.3042, 0.02541, 0.3042, 0.02541, 0.3042, 0.02541, 0.3042, 0.02541, 0.3042, 0.02541, 0.3042, 0.02541, 0.3042, 0.02541, 0.3042, 0.02541, 0.3042, 0.02541, 0.3042, 0.02541, 0.3042, 0.02541, 0.3042, 0.02541, 0.3042, 0.02541, 0.3042, 0.02541, 0.3042, 0.02541, 0.3042, 0.02541, 0.3042, 0.02541, 0.3042, 0.02541, 0.3042, 0.02541, 0.3042, 0.02541, 0.3042, 0.02541, 0.3042, 0.02541, 0.3042, 0.02541, 0.3042, 0.09084, 0.2302, 0.09084, 0.2302, 0.09084, 0.2302, 0.09084, 0.2302, 0.09146, 0.2311, 0.09084, 0.2302, 0.09084, 0.2302, 0.09084, 0.2302, 0.09084, 0.2302, 0.09084, 0.2302, 0.09084, 0.2302, 0.3242, 0.006996, 0.3242, 0.006996, 0.3242, 0.006996, 0.3242, 0.006996, 0.3242, 0.006996, 0.3242, 0.006996, 0.3242, 0.006996, 0.3242, 0.006996, 0.09084, 0.2302, 0.09084, 0.2302, 0.09084, 0.2302, 0.09084, 0.2302, 0.09084, 0.2302, 0.09084, 0.2302, 0.09084, 0.2302, 0.09084, 0.2302, 0.09084, 0.2302, 0.09084, 0.2302, 0.09084, 0.2302, 0.09084, 0.2302, 0.09084, 0.2302, 0.09084, 0.2302, 0.02541, 0.3042, 0.02541, 0.3042, 0.02541, 0.3042, 0.02541, 0.3042, 0.02541, 0.3042, 0.02541, 0.3042, 0.02541, 0.3042, 0.02541, 0.3042, 0.02541, 0.3042, 0.02541, 0.3042, 0.02541, 0.3042, 0.09084, 0.2302, 0.09084, 0.2302, 0.09084, 0.2302, 0.09146, 0.2311, 0.09084, 0.2302, 0.09084, 0.2302, 0.09084, 0.2302, 0.09084, 0.2302, 0.09084, 0.2302, 0.09084, 0.2302, 0.09084, 0.2302, 0.09084, 0.2302, 0.09084, 0.2302, 0.09084, 0.2302, 0.09084, 0.2302, 0.09084, 0.2302, 0.09084, 0.2302, 0.09084, 0.2302, 0.09084, 0.2302, 0.09084, 0.2302, 0.09084, 0.2302, 0.09084, 0.2302, 0.09084, 0.2302, 0.09084, 0.2302, 0.09084, 0.2302, 0.09084, 0.2302, 0.09146, 0.2311, 0.09084, 0.2302, 0.09084, 0.2302, 0.09084, 0.2302, 0.09084, 0.2302, 0.09084, 0.2302, 0.09084, 0.2302, 0.09084, 0.2302, 0.09084, 0.2302, 0.09084, 0.2302, 0.09084, 0.2302, 0.09084, 0.2302, 0.09084, 0.2302, 0.09084, 0.2302, 0.09084, 0.2302, 0.02541, 0.3042, 0.02541, 0.3042, 0.02541, 0.3042, 0.02541, 0.3042, 0.02541, 0.3042, 0.02541, 0.3042, 0.02541, 0.3042, 0.02541, 0.3042])
me_mesh.materials.append(mat_material_001)
me_mesh.materials.append(mat_material_002)
me_mesh.materials.append(mat_material_003)
me_mesh.update()
me_mesh.normals_split_custom_set([tuple(v) for v in zip(*[iter([-0.8119, -0.4231, 0.4024, -0.8119, -0.4231, 0.4024, -0.8119, -0.4231, 0.4024, -0.8119, -0.4231, 0.4024, 0.1547, 0.2238, 0.9623, 0.1547, 0.2238, 0.9623, 0.1547, 0.2238, 0.9623, 0.1547, 0.2238, 0.9623, 0.1142, -0.9213, 0.3717, 0.1142, -0.9213, 0.3717, 0.1142, -0.9213, 0.3717, 0.1142, -0.9213, 0.3717, 0.7496, -0.5911, 0.2977, 0.7496, -0.5911, 0.2977, 0.7496, -0.5911, 0.2977, 0.7496, -0.5911, 0.2977, 0.9639, 0.1779, 0.198, 0.9639, 0.1779, 0.198, 0.9639, 0.1779, 0.198, 0.9639, 0.1779, 0.198, 0.4852, 0.8555, 0.1808, 0.4852, 0.8555, 0.1808, 0.4852, 0.8555, 0.1808, 0.4852, 0.8555, 0.1808, -0.2422, 0.94, 0.2402, -0.2422, 0.94, 0.2402, -0.2422, 0.94, 0.2402, -0.2422, 0.94, 0.2402, -0.9055, 0.2303, 0.3564, -0.9055, 0.2303, 0.3564, -0.9055, 0.2303, 0.3564, -0.9055, 0.2303, 0.3564, 0.03674, -0.005783, 0.9993, 0.03737, 0.002591, 0.9993, 0.03737, 0.002591, 0.9993, 0.03737, 0.002591, 0.9993, 0.03737, 0.002591, 0.9993, 0.03737, 0.002591, 0.9993, 0.03674, -0.005671, 0.9993, -0.01806, 0.233, 0.9723, -0.01806, 0.233, 0.9723, -0.01806, 0.233, 0.9723, -0.01806, 0.233, 0.9723, -0.004916, 0.2223, 0.975, -0.004916, 0.2223, 0.975, -0.004916, 0.2223, 0.975, -0.004916, 0.2223, 0.975, 0.1361, 0.2038, 0.9695, 0.1361, 0.2038, 0.9695, 0.1361, 0.2038, 0.9695, 0.1361, 0.2038, 0.9695, -0.03161, 0.2041, 0.9784, -0.03161, 0.2041, 0.9784, -0.03161, 0.2041, 0.9784, -0.03161, 0.2041, 0.9784, -0.2164, 0.03162, 0.9758, -0.2164, 0.03162, 0.9758, -0.2164, 0.03162, 0.9758, -0.2164, 0.03162, 0.9758, -0.2081, -0.08201, 0.9747, -0.2081, -0.08201, 0.9747, -0.2081, -0.08201, 0.9747, -0.2081, -0.08201, 0.9747, 0.04619, -0.1808, 0.9824, 0.04619, -0.1808, 0.9824, 0.04619, -0.1808, 0.9824, 0.2336, -0.1638, 0.9584, 0.2336, -0.1638, 0.9584, 0.2336, -0.1638, 0.9584, 0.2336, -0.1638, 0.9584, 0.2865, 0.03732, 0.9574, 0.2865, 0.03732, 0.9574, 0.2865, 0.03732, 0.9574, 0.2865, 0.03732, 0.9574, 0.1645, 0.1787, 0.9701, 0.1645, 0.1787, 0.9701, 0.1645, 0.1787, 0.9701, 0.1645, 0.1787, 0.9701, 0.03674, -0.005783, 0.9993, 0.03674, -0.005671, 0.9993, 0.03669, -0.006347, 0.9993, 0.03669, -0.006347, 0.9993, -0.2273, -0.8901, 0.395, -0.2273, -0.8901, 0.395, -0.2273, -0.8901, 0.395, -0.2273, -0.8901, 0.395, -0.01932, -0.2013, 0.9793, -0.01932, -0.2013, 0.9793, -0.01932, -0.2013, 0.9793, 0.09909, -0.2121, 0.9722, 0.09909, -0.2121, 0.9722, 0.09909, -0.2121, 0.9722, -0.69, -0.6081, 0.3925, -0.69, -0.6081, 0.3925, -0.69, -0.6081, 0.3925, -0.69, -0.6081, 0.3925, -0.69, -0.6081, 0.3925, -0.4011, 0.5114, 0.76, -0.4011, 0.5114, 0.76, -0.4011, 0.5114, 0.76, -0.4011, 0.5114, 0.76, 0.0389, 0.6842, 0.7282, 0.0389, 0.6842, 0.7282, 0.0389, 0.6842, 0.7282, 0.0389, 0.6842, 0.7282, -0.5384, 0.837, 0.0982, -0.5384, 0.837, 0.0982, -0.5384, 0.837, 0.0982, 0.006809, 0.8817, -0.4719, 0.006809, 0.8817, -0.4719, 0.006809, 0.8817, -0.4719, 0.5476, 0.7612, 0.3475, 0.5476, 0.7612, 0.3475, 0.5476, 0.7612, 0.3475, 0.9978, -0.01736, -0.06409, 0.9978, -0.01736, -0.06409, 0.9978, -0.01736, -0.06409, 0.457, 0.1031, -0.8835, 0.457, 0.1031, -0.8835, 0.457, 0.1031, -0.8835, 0.1033, -0.3142, -0.9437, 0.1033, -0.3142, -0.9437, 0.1033, -0.3142, -0.9437, 0.8594, -0.4744, 0.1905, 0.8594, -0.4744, 0.1905, 0.8594, -0.4744, 0.1905, 0.3674, -0.7946, -0.4833, 0.3674, -0.7946, -0.4833, 0.3674, -0.7946, -0.4833, 0.3674, -0.7946, -0.4833, 0.5805, -0.8116, 0.06621, 0.5805, -0.8116, 0.06621, 0.5805, -0.8116, 0.06621, 0.4189, -0.3002, 0.857, 0.4189, -0.3002, 0.857, 0.4189, -0.3002, 0.857, 0.4189, -0.3002, 0.857, 0.5641, -0.1067, 0.8188, 0.5641, -0.1067, 0.8188, 0.5641, -0.1067, 0.8188, -0.5393, 0.1281, -0.8323, -0.5393, 0.1281, -0.8323, -0.5393, 0.1281, -0.8323, -0.6212, 0.05403, -0.7818, -0.6212, 0.05403, -0.7818, -0.6212, 0.05403, -0.7818, -0.4862, 0.05391, -0.8722, -0.4862, 0.05391, -0.8722, -0.4862, 0.05391, -0.8722, -0.548, 0.7538, -0.3627, -0.548, 0.7538, -0.3627, -0.548, 0.7538, -0.3627, -0.05858, 0.5411, -0.8389, -0.05858, 0.5411, -0.8389, -0.05858, 0.5411, -0.8389, -0.05858, 0.5411, -0.8389, 0.8056, 0.4749, -0.3542, 0.8056, 0.4749, -0.3542, 0.8056, 0.4749, -0.3542, 0.8056, 0.4749, -0.3542, 0.8316, -0.4272, -0.3549, 0.8316, -0.4272, -0.3549, 0.8316, -0.4272, -0.3549, 0.0002953, -0.447, -0.8945, 0.0002953, -0.447, -0.8945, 0.0002953, -0.447, -0.8945, -0.2048, -0.9366, -0.2844, -0.2048, -0.9366, -0.2844, -0.2048, -0.9366, -0.2844, 0.6312, -0.7739, 0.05226, 0.6312, -0.7739, 0.05226, 0.6312, -0.7739, 0.05226, 0.6312, -0.7739, 0.05226, 0.3052, -0.8307, 0.4657, 0.3052, -0.8307, 0.4657, 0.3052, -0.8307, 0.4657, 0.3052, -0.8307, 0.4657, -0.4703, -0.8749, -0.1158, -0.4703, -0.8749, -0.1158, -0.4703, -0.8749, -0.1158, -0.4703, -0.8749, -0.1158, -0.4393, -0.6592, -0.6103, -0.4393, -0.6592, -0.6103, -0.4393, -0.6592, -0.6103, -0.855, -0.02526, -0.5181, -0.855, -0.02526, -0.5181, -0.855, -0.02526, -0.5181, -0.855, -0.02526, -0.5181, -0.7812, 0.3409, -0.5229, -0.7812, 0.3409, -0.5229, -0.7812, 0.3409, -0.5229, -0.515, -0.007543, 0.8572, -0.515, -0.007543, 0.8572, -0.515, -0.007543, 0.8572, -0.515, -0.007543, 0.8572, -0.515, -0.007543, 0.8572, 0.05348, 0.8116, 0.5817, 0.05348, 0.8116, 0.5817, 0.05348, 0.8116, 0.5817, 0.05348, 0.8116, 0.5817, 0.6174, 0.6959, -0.3669, 0.6174, 0.6959, -0.3669, 0.6174, 0.6959, -0.3669, 0.2873, 0.9068, -0.3086, 0.2873, 0.9068, -0.3086, 0.2873, 0.9068, -0.3086, -0.3246, 0.9417, 0.08898, -0.3246, 0.9417, 0.08898, -0.3246, 0.9417, 0.08898, -0.8002, 0.4426, -0.4047, -0.8002, 0.4426, -0.4047, -0.8002, 0.4426, -0.4047, 0.07369, 0.4929, -0.867, 0.07369, 0.4929, -0.867, 0.07369, 0.4929, -0.867, 0.07369, 0.4929, -0.867, -0.0002953, -0.447, -0.8945, -0.0002953, -0.447, -0.8945, -0.0002953, -0.447, -0.8945, -0.8002, -0.4426, -0.4047, -0.8002, -0.4426, -0.4047, -0.8002, -0.4426, -0.4047, -0.3246, -0.9417, 0.08898, -0.3246, -0.9417, 0.08898, -0.3246, -0.9417, 0.08898, 0.3744, -0.8048, -0.4605, 0.3744, -0.8048, -0.4605, 0.3744, -0.8048, -0.4605, 0.3744, -0.8048, -0.4605, 0.2791, -0.9477, 0.1548, 0.2791, -0.9477, 0.1548, 0.2791, -0.9477, 0.1548, 0.2791, -0.9477, 0.1548, -0.2108, -0.9379, 0.2754, -0.2108, -0.9379, 0.2754, -0.2108, -0.9379, 0.2754, 0.9559, -0.2876, -0.05991, 0.9559, -0.2876, -0.05991, 0.9559, -0.2876, -0.05991, 0.9559, -0.2876, -0.05991, 0.7325, -0.3042, -0.609, 0.7325, -0.3042, -0.609, 0.7325, -0.3042, -0.609, 0.7104, 0.3827, -0.5906, 0.7104, 0.3827, -0.5906, 0.7104, 0.3827, -0.5906, -0.792, -0.5299, 0.3032, -0.792, -0.5299, 0.3032, -0.792, -0.5299, 0.3032, -0.792, -0.5299, 0.3032, -0.6173, -0.2139, 0.7571, -0.6173, -0.2139, 0.7571, -0.6173, -0.2139, 0.7571, -0.6173, -0.2139, 0.7571, -0.6342, 0.2946, 0.7148, -0.6342, 0.2946, 0.7148, -0.6342, 0.2946, 0.7148, -0.792, 0.5299, 0.3032, -0.792, 0.5299, 0.3032, -0.792, 0.5299, 0.3032, -0.792, 0.5299, 0.3032, 0.5844, -0.003914, 0.8115, 0.5844, -0.003914, 0.8115, 0.5844, -0.003914, 0.8115, 0.5844, -0.003914, 0.8115, 0.5844, -0.003914, 0.8115, 0.01462, 0.1459, 0.9892, 0.01462, 0.1459, 0.9892, 0.01462, 0.1459, 0.9892, -0.3866, 0.9134, 0.1277, -0.3866, 0.9134, 0.1277, -0.3866, 0.9134, 0.1277, -0.3866, 0.9134, 0.1277, 0.3866, 0.9134, 0.1277, 0.3866, 0.9134, 0.1277, 0.3866, 0.9134, 0.1277, 0.3866, 0.9134, 0.1277, 0.2541, 0.9252, -0.2819, 0.2541, 0.9252, -0.2819, 0.2541, 0.9252, -0.2819, 0.2541, 0.9252, -0.2819, -0.2541, 0.9252, -0.2819, -0.2541, 0.9252, -0.2819, -0.2541, 0.9252, -0.2819, -0.2541, 0.9252, -0.2819, -0.2068, 0.1643, -0.9645, -0.2068, 0.1643, -0.9645, -0.2068, 0.1643, -0.9645, -0.2068, 0.1643, -0.9645, 0.2068, 0.1643, -0.9645, 0.2068, 0.1643, -0.9645, 0.2068, 0.1643, -0.9645, 0.2068, 0.1643, -0.9645, -0.2861, -0.9504, -0.1216, -0.2861, -0.9504, -0.1216, -0.2861, -0.9504, -0.1216, 0.2861, -0.9504, -0.1216, 0.2861, -0.9504, -0.1216, 0.2861, -0.9504, -0.1216, 0.04435, -0.999, -0.005476, 0.04435, -0.999, -0.005476, 0.04435, -0.999, -0.005476, -0.04026, -0.9992, -0.003523, -0.04026, -0.9992, -0.003523, -0.04026, -0.9992, -0.003523, 0.9902, 0.1077, -0.08869, 0.9902, 0.1077, -0.08869, 0.9902, 0.1077, -0.08869, 0.9778, 0.1064, -0.1806, 0.9778, 0.1064, -0.1806, 0.9778, 0.1064, -0.1806, 0.9218, 0.1844, -0.3409, 0.9218, 0.1844, -0.3409, 0.9218, 0.1844, -0.3409, 0.8946, 0.3005, 0.3308, 0.8946, 0.3005, 0.3308, 0.8946, 0.3005, 0.3308, -0.9778, 0.1064, -0.1806, -0.9778, 0.1064, -0.1806, -0.9778, 0.1064, -0.1806, -0.9922, 0.1075, 0.06341, -0.9922, 0.1075, 0.06341, -0.9922, 0.1075, 0.06341, -0.9922, 0.1075, 0.06341, -0.8751, 0.3598, 0.3236, -0.8751, 0.3598, 0.3236, -0.8751, 0.3598, 0.3236, -0.9218, 0.1844, -0.3409, -0.9218, 0.1844, -0.3409, -0.9218, 0.1844, -0.3409, -0.344, -0.9319, -0.1147, -0.344, -0.9319, -0.1147, -0.344, -0.9319, -0.1147, -0.7128, -0.6839, 0.1554, -0.7128, -0.6839, 0.1554, -0.7128, -0.6839, 0.1554, -0.968, -0.1791, 0.1755, -0.968, -0.1791, 0.1755, -0.968, -0.1791, 0.1755, -0.9363, -0.1609, -0.3121, -0.9363, -0.1609, -0.3121, -0.9363, -0.1609, -0.3121, -0.8062, -0.07776, 0.5865, -0.8062, -0.07776, 0.5865, -0.8062, -0.07776, 0.5865, 0.7128, -0.6839, 0.1554, 0.7128, -0.6839, 0.1554, 0.7128, -0.6839, 0.1554, 0.344, -0.9319, -0.1147, 0.344, -0.9319, -0.1147, 0.344, -0.9319, -0.1147, 0.9363, -0.1609, -0.3121, 0.9363, -0.1609, -0.3121, 0.9363, -0.1609, -0.3121, 0.9064, -0.3847, 0.1746, 0.9064, -0.3847, 0.1746, 0.9064, -0.3847, 0.1746, -0.3121, -0.1609, -0.9363, -0.3121, -0.1609, -0.9363, -0.3121, -0.1609, -0.9363, 0.3121, -0.1609, -0.9363, 0.3121, -0.1609, -0.9363, 0.3121, -0.1609, -0.9363, 0.1924, -0.7936, -0.5773, 0.1924, -0.7936, -0.5773, 0.1924, -0.7936, -0.5773, -0.1924, -0.7936, -0.5773, -0.1924, -0.7936, -0.5773, -0.1924, -0.7936, -0.5773, 0.7915, -0.5484, 0.2698, 0.7915, -0.5484, 0.2698, 0.7915, -0.5484, 0.2698, 0.7915, -0.5484, 0.2698, 0.7915, -0.5484, 0.2698, 0.4287, 0.4083, 0.8059, 0.4287, 0.4083, 0.8059, 0.4287, 0.4083, 0.8059, 0.4287, 0.4083, 0.8059, 0.8426, 0.5117, 0.168, 0.8426, 0.5117, 0.168, 0.8426, 0.5117, 0.168, 0.8426, 0.5117, 0.168, 0.5142, 0.8399, -0.1734, 0.5142, 0.8399, -0.1734, 0.5142, 0.8399, -0.1734, 0.5142, 0.8399, -0.1734, 0.1004, 0.7843, 0.6122, 0.1004, 0.7843, 0.6122, 0.1004, 0.7843, 0.6122, -0.5717, 0.7501, 0.3324, -0.5717, 0.7501, 0.3324, -0.5717, 0.7501, 0.3324, -0.01929, 0.8782, -0.4779, -0.01929, 0.8782, -0.4779, -0.01929, 0.8782, -0.4779, -0.4434, 0.08646, -0.8922, -0.4434, 0.08646, -0.8922, -0.4434, 0.08646, -0.8922, -0.9958, -0.04165, -0.08181, -0.9958, -0.04165, -0.08181, -0.9958, -0.04165, -0.08181, -0.854, -0.4897, 0.1759, -0.854, -0.4897, 0.1759, -0.854, -0.4897, 0.1759, -0.05126, -0.3486, -0.9359, -0.05126, -0.3486, -0.9359, -0.05126, -0.3486, -0.9359, -0.3678, -0.8291, -0.421, -0.3678, -0.8291, -0.421, -0.3678, -0.8291, -0.421, -0.3678, -0.8291, -0.421, 0.5695, 0.08559, -0.8175, 0.5695, 0.08559, -0.8175, 0.5695, 0.08559, -0.8175, 0.5695, 0.08559, -0.8175, 0.5622, 0.1326, -0.8163, 0.5622, 0.1326, -0.8163, 0.5622, 0.1326, -0.8163, -0.6073, -0.09392, 0.7889, -0.6073, -0.09392, 0.7889, -0.6073, -0.09392, 0.7889, -0.4056, -0.3474, 0.8454, -0.4056, -0.3474, 0.8454, -0.4056, -0.3474, 0.8454, -0.4056, -0.3474, 0.8454, -0.2758, 0.612, 0.7412, -0.2758, 0.612, 0.7412, -0.2758, 0.612, 0.7412, 0.02209, 0.9912, 0.1303, 0.03154, 0.9898, 0.1387, 0.02203, 0.9912, 0.1302, 0.004396, 0.9863, 0.165, 0.004396, 0.9863, 0.165, 0.004396, 0.9863, 0.165, -0.02682, 0.9861, 0.1638, -0.02682, 0.9861, 0.1638, -0.02682, 0.9861, 0.1638, -0.04221, 0.9908, 0.1285, -0.05175, 0.9893, 0.1361, -0.04219, 0.9908, 0.1285, -0.07503, 0.3201, -0.9444, -0.07503, 0.3201, -0.9444, -0.07503, 0.3201, -0.9444, -0.07503, 0.3201, -0.9444, 0.1341, 0.3212, -0.9375, 0.1341, 0.3212, -0.9375, 0.1341, 0.3212, -0.9375, 0.1341, 0.3212, -0.9375, 0.1655, -0.1386, -0.9764, 0.1655, -0.1386, -0.9764, 0.1655, -0.1386, -0.9764, 0.1655, -0.1386, -0.9764, -0.09846, -0.1402, -0.9852, -0.09846, -0.1402, -0.9852, -0.09846, -0.1402, -0.9852, -0.09846, -0.1402, -0.9852, -0.1595, -0.8517, -0.4992, -0.1595, -0.8517, -0.4992, -0.1595, -0.8517, -0.4992, -0.1595, -0.8517, -0.4992, 0.2082, -0.8521, -0.4801, 0.2082, -0.8521, -0.4801, 0.2082, -0.8521, -0.4801, 0.2082, -0.8521, -0.4801, 0.2215, -0.9654, -0.1378, 0.2215, -0.9654, -0.1378, 0.2215, -0.9654, -0.1378, 0.2215, -0.9654, -0.1378, -0.193, -0.9736, -0.1215, -0.193, -0.9736, -0.1215, -0.193, -0.9736, -0.1215, -0.193, -0.9736, -0.1215, 0.9481, 0.308, 0.07847, 0.9481, 0.308, 0.07847, 0.9481, 0.308, 0.07847, 0.9835, 0.1361, -0.119, 0.9835, 0.1361, -0.119, 0.9835, 0.1361, -0.119, -0.9978, -0.03535, -0.05547, -0.9978, -0.03535, -0.05547, -0.9978, -0.03535, -0.05547, -0.8445, -0.2943, -0.4474, -0.8445, -0.2943, -0.4474, -0.8445, -0.2943, -0.4474, -0.9927, -0.1093, -0.05177, -0.9927, -0.1093, -0.05177, -0.9927, -0.1093, -0.05177, -0.9927, -0.1093, -0.05177, -0.2501, -0.9681, -0.01405, -0.2501, -0.9681, -0.01405, -0.2501, -0.9681, -0.01405, 0.2296, -0.9696, -0.08447, 0.2296, -0.9696, -0.08447, 0.2296, -0.9696, -0.08447, 0.7028, 0.3133, 0.6387, 0.7028, 0.3133, 0.6387, 0.7028, 0.3133, 0.6387, 0.07716, -0.07738, 0.994, 0.07716, -0.07738, 0.994, 0.07716, -0.07738, 0.994, 0.07716, -0.07738, 0.994, -0.9871, -0.03099, 0.1569, -0.9871, -0.03099, 0.1569, -0.9871, -0.03099, 0.1569, -0.168, -0.08655, 0.982, -0.168, -0.08655, 0.982, -0.168, -0.08655, 0.982, -0.2009, -0.9646, 0.1709, -0.2009, -0.9646, 0.1709, -0.2009, -0.9646, 0.1709, 0.1991, -0.9732, 0.1149, 0.1991, -0.9732, 0.1149, 0.1991, -0.9732, 0.1149, 0.6581, -0.1419, 0.7394, 0.6581, -0.1419, 0.7394, 0.6581, -0.1419, 0.7394, 0.6581, -0.1419, 0.7394, -0.09186, 0.3282, 0.9401, -0.09186, 0.3282, 0.9401, -0.09186, 0.3282, 0.9401, -0.09186, 0.3282, 0.9401, -0.7918, 0.2597, 0.5528, -0.7918, 0.2597, 0.5528, -0.7918, 0.2597, 0.5528, -0.7918, 0.2597, 0.5528, -0.9896, -0.07441, 0.1229, -0.9896, -0.07441, 0.1229, -0.9896, -0.07441, 0.1229, -0.1914, 0.8331, 0.5189, -0.1914, 0.8331, 0.5189, -0.1914, 0.8331, 0.5189, 0.1678, 0.8512, 0.4974, 0.1678, 0.8512, 0.4974, 0.1678, 0.8512, 0.4974, 0.211, 0.7082, 0.6738, 0.211, 0.7082, 0.6738, 0.211, 0.7082, 0.6738, 0.211, 0.7082, 0.6738, -0.2132, 0.7501, 0.626, -0.2132, 0.7501, 0.626, -0.2132, 0.7501, 0.626, -0.2132, 0.7501, 0.626, 0.9839, -0.1074, 0.1428, 0.9839, -0.1074, 0.1428, 0.9839, -0.1074, 0.1428, 0.9839, -0.1074, 0.1428, 0.9972, -0.05829, 0.04748, 0.9972, -0.05829, 0.04748, 0.9972, -0.05829, 0.04748, 0.7202, 0.4294, 0.5449, 0.7202, 0.4294, 0.5449, 0.7202, 0.4294, 0.5449, 0.7202, 0.4294, 0.5449, -0.1447, 0.8265, -0.5441, -0.1447, 0.8265, -0.5441, -0.1447, 0.8265, -0.5441, 0.02209, 0.9912, 0.1303, 0.02203, 0.9912, 0.1302, 0.02163, 0.9913, 0.1299, -0.04219, 0.9908, 0.1285, -0.04174, 0.9909, 0.1282, -0.04221, 0.9908, 0.1285, 0.1716, 0.8265, -0.5361, 0.1716, 0.8265, -0.5361, 0.1716, 0.8265, -0.5361, 0.202, 0.8406, -0.5026, 0.202, 0.8406, -0.5026, 0.202, 0.8406, -0.5026, 0.202, 0.8406, -0.5026, -0.1775, 0.8388, -0.5148, -0.1775, 0.8388, -0.5148, -0.1775, 0.8388, -0.5148, -0.1775, 0.8388, -0.5148, -0.7448, -0.09225, -0.6609, -0.7448, -0.09225, -0.6609, -0.7448, -0.09225, -0.6609, -0.7448, -0.09225, -0.6609, -0.9934, -0.01652, -0.1136, -0.9934, -0.01652, -0.1136, -0.9934, -0.01652, -0.1136, -0.8104, 0.4115, -0.417, -0.8104, 0.4115, -0.417, -0.8104, 0.4115, -0.417, -0.47, 0.5061, -0.7232, -0.47, 0.5061, -0.7232, -0.47, 0.5061, -0.7232, -0.47, 0.5061, -0.7232, 0.8333, 0.4189, -0.3607, 0.8333, 0.4189, -0.3607, 0.8333, 0.4189, -0.3607, 0.9988, -0.004467, -0.04889, 0.9988, -0.004467, -0.04889, 0.9988, -0.004467, -0.04889, 0.9988, -0.004467, -0.04889, 0.7882, -0.08341, -0.6098, 0.7882, -0.08341, -0.6098, 0.7882, -0.08341, -0.6098, 0.7882, -0.08341, -0.6098, 0.5114, 0.5113, -0.6907, 0.5114, 0.5113, -0.6907, 0.5114, 0.5113, -0.6907, 0.5114, 0.5113, -0.6907, -0.9538, 0.3, 0.01549, -0.9538, 0.3, 0.01549, -0.9538, 0.3, 0.01549, -0.9744, 0.1262, -0.1859, -0.9744, 0.1262, -0.1859, -0.9744, 0.1262, -0.1859, 0.9957, -0.07274, 0.05754, 0.9957, -0.07274, 0.05754, 0.9957, -0.07274, 0.05754, 0.9654, -0.2558, -0.05072, 0.9654, -0.2558, -0.05072, 0.9654, -0.2558, -0.05072, 0.8871, -0.3489, -0.3021, 0.8871, -0.3489, -0.3021, 0.8871, -0.3489, -0.3021, -0.1593, 0.8571, 0.4898, -0.1593, 0.8571, 0.4898, -0.1593, 0.8571, 0.4898, 0.3162, 0.9359, 0.1552, 0.3162, 0.9359, 0.1552, 0.3162, 0.9359, 0.1552, 0.1152, 0.8588, 0.4993, 0.1152, 0.8588, 0.4993, 0.1152, 0.8588, 0.4993, -0.3335, 0.9332, 0.1337, -0.3335, 0.9332, 0.1337, -0.3335, 0.9332, 0.1337, 0.163, 0.4121, 0.8964, 0.163, 0.4121, 0.8964, 0.163, 0.4121, 0.8964, 0.8002, -0.3749, 0.4682, 0.8002, -0.3749, 0.4682, 0.8002, -0.3749, 0.4682, 0.07946, -0.1157, 0.9901, 0.07946, -0.1157, 0.9901, 0.07946, -0.1157, 0.9901, 0.2868, -0.9121, 0.2928, 0.2868, -0.9121, 0.2928, 0.2868, -0.9121, 0.2928, 0.9024, 0.03455, -0.4295, 0.9024, 0.03455, -0.4295, 0.9024, 0.03455, -0.4295, 0.9024, 0.03455, -0.4295, 0.4879, 0.3435, -0.8025, 0.4879, 0.3435, -0.8025, 0.4879, 0.3435, -0.8025, -0.0864, 0.975, 0.2048, -0.0864, 0.975, 0.2048, -0.0864, 0.975, 0.2048, 0.1706, -0.2062, 0.9635, 0.1706, -0.2062, 0.9635, 0.1706, -0.2062, 0.9635, 0.152, 0.6503, -0.7443, 0.152, 0.6503, -0.7443, 0.152, 0.6503, -0.7443, 0.152, 0.6503, -0.7443, -0.3496, 0.9278, -0.1302, -0.3496, 0.9278, -0.1302, -0.3496, 0.9278, -0.1302, -0.4367, 0.3393, -0.8332, -0.4367, 0.3393, -0.8332, -0.4367, 0.3393, -0.8332, -0.8817, 0.0717, -0.4663, -0.8817, 0.0717, -0.4663, -0.8817, 0.0717, -0.4663, -0.2276, -0.7758, -0.5885, -0.2276, -0.7758, -0.5885, -0.2276, -0.7758, -0.5885, -0.8424, -0.3061, 0.4435, -0.8424, -0.3061, 0.4435, -0.8424, -0.3061, 0.4435, -0.8424, -0.3061, 0.4435, -0.3451, 0.09451, 0.9338, -0.3451, 0.09451, 0.9338, -0.3451, 0.09451, 0.9338, -0.3451, 0.09451, 0.9338, -0.21, 0.03783, 0.977, -0.21, 0.03783, 0.977, -0.21, 0.03783, 0.977, 0.0608, 0.9757, 0.2104, 0.0608, 0.9757, 0.2104, 0.0608, 0.9757, 0.2104, 0.3454, 0.9319, -0.1111, 0.3454, 0.9319, -0.1111, 0.3454, 0.9319, -0.1111, -0.1088, 0.6497, -0.7523, -0.1088, 0.6497, -0.7523, -0.1088, 0.6497, -0.7523, -0.1088, 0.6497, -0.7523, 0.0132, -0.174, -0.9847, 0.0132, -0.174, -0.9847, 0.0132, -0.174, -0.9847, 0.0132, -0.174, -0.9847, 0.05919, 0.9333, 0.3543, 0.05919, 0.9333, 0.3543, 0.05919, 0.9333, 0.3543, 0.05919, 0.9333, 0.3543, -0.04606, -0.2576, 0.9652, -0.04606, -0.2576, 0.9652, -0.04606, -0.2576, 0.9652, 0.06922, -0.3406, 0.9376, 0.06922, -0.3406, 0.9376, 0.06922, -0.3406, 0.9376, -0.8707, -0.4611, 0.1713, -0.8707, -0.4611, 0.1713, -0.8707, -0.4611, 0.1713, -0.8707, -0.4611, 0.1713, -0.08278, 0.1597, 0.9837, -0.08278, 0.1597, 0.9837, -0.08278, 0.1597, 0.9837, -0.08278, 0.1597, 0.9837, 0.8431, 0.3065, 0.4419, 0.8442, 0.3064, 0.4399, 0.8427, 0.3066, 0.4426, 0.8427, 0.3066, 0.4426, 0.1736, 0.605, 0.7771, 0.1736, 0.605, 0.7771, 0.1736, 0.605, 0.7771, -0.1736, 0.605, 0.7771, -0.1736, 0.605, 0.7771, -0.1736, 0.605, 0.7771, 0.06877, 0.5569, 0.8277, 0.06877, 0.5569, 0.8277, 0.06877, 0.5569, 0.8277, -0.6641, 0.4417, 0.6032, -0.6641, 0.4417, 0.6032, -0.6641, 0.4417, 0.6032, -0.7821, 0.1266, 0.6102, -0.7821, 0.1266, 0.6102, -0.7821, 0.1266, 0.6102, -0.1698, -0.6893, 0.7043, -0.1698, -0.6893, 0.7043, -0.1698, -0.6893, 0.7043, 0.1519, -0.6559, 0.7394, 0.1519, -0.6559, 0.7394, 0.1519, -0.6559, 0.7394, 8.687e-08, -0.2882, 0.9576, 8.687e-08, -0.2882, 0.9576, 8.687e-08, -0.2882, 0.9576, 0.8681, -0.2038, 0.4526, 0.8681, -0.2038, 0.4526, 0.8681, -0.2038, 0.4526, 0.2535, -0.3341, 0.9078, 0.2535, -0.3341, 0.9078, 0.2535, -0.3341, 0.9078, 0.2535, -0.3341, 0.9078, -0.1402, -0.04008, 0.9893, -0.1402, -0.04008, 0.9893, -0.1402, -0.04008, 0.9893, 0.2892, 0.4738, 0.8318, 0.2892, 0.4738, 0.8318, 0.2892, 0.4738, 0.8318, 0.6545, -0.4403, 0.6146, 0.6545, -0.4403, 0.6146, 0.6545, -0.4403, 0.6146, 0.9039, -0.1266, 0.4086, 0.9039, -0.1266, 0.4086, 0.9039, -0.1266, 0.4086, 0.878, 0.2994, 0.3736, 0.878, 0.2994, 0.3736, 0.878, 0.2994, 0.3736, 0.878, 0.2994, 0.3736, -0.45, 0.874, -0.1833, -0.45, 0.874, -0.1833, -0.45, 0.874, -0.1833, -0.45, 0.874, -0.1833, 0.168, 0.9406, 0.295, 0.168, 0.9406, 0.295, 0.168, 0.9406, 0.295, 0.4355, 0.8949, 0.0973, 0.4355, 0.8949, 0.0973, 0.4355, 0.8949, 0.0973, 0.4355, 0.8949, 0.0973, -0.2791, 0.9137, -0.2954, -0.2791, 0.9137, -0.2954, -0.2791, 0.9137, -0.2954, 0.05114, -0.9428, 0.3294, 0.05114, -0.9428, 0.3294, 0.05114, -0.9428, 0.3294, 0.05114, -0.9428, 0.3294, 0.6759, -0.5994, 0.4288, 0.6759, -0.5994, 0.4288, 0.6759, -0.5994, 0.4288, 0.6759, -0.5994, 0.4288, 0.8845, 0.1776, 0.4314, 0.8845, 0.1776, 0.4314, 0.8845, 0.1776, 0.4314, 0.8845, 0.1776, 0.4314, 0.4032, 0.848, 0.3441, 0.4032, 0.848, 0.3441, 0.4032, 0.848, 0.3441, 0.4032, 0.848, 0.3441, -0.32, 0.9179, 0.2348, -0.32, 0.9179, 0.2348, -0.32, 0.9179, 0.2348, -0.32, 0.9179, 0.2348, -0.9704, 0.1925, 0.1457, -0.9704, 0.1925, 0.1457, -0.9704, 0.1925, 0.1457, -0.9704, 0.1925, 0.1457, 0.6874, -0.6988, 0.198, 0.6874, -0.6988, 0.198, 0.6874, -0.6988, 0.198, 0.6874, -0.6988, 0.198, -0.7438, -0.6641, 0.07584, -0.7438, -0.6641, 0.07584, -0.7438, -0.6641, 0.07584, -0.7438, -0.6641, 0.07584, 0.06935, 0.9917, 0.108, 0.06935, 0.9917, 0.108, 0.06935, 0.9917, 0.108, 0.06935, 0.9917, 0.108, 0.01593, 0.3308, 0.9436, 0.01593, 0.3308, 0.9436, 0.01593, 0.3308, 0.9436, 0.01593, 0.3308, 0.9436, 0.4236, 0.3614, 0.8307, 0.4236, 0.3614, 0.8307, 0.4236, 0.3614, 0.8307, 0.4236, 0.3614, 0.8307, 0.786, 0.5658, 0.2492, 0.786, 0.5658, 0.2492, 0.786, 0.5658, 0.2492, 0.786, 0.5658, 0.2492, 0.007306, -0.3799, -0.925, 0.007306, -0.3799, -0.925, 0.007306, -0.3799, -0.925, 0.007306, -0.3799, -0.925, -0.6735, 0.722, 0.1586, -0.6735, 0.722, 0.1586, -0.6735, 0.722, 0.1586, -0.6735, 0.722, 0.1586, -0.7924, 0.5901, 0.1544, -0.7924, 0.5901, 0.1544, -0.7924, 0.5901, 0.1544, -0.7924, 0.5901, 0.1544, 0.7398, 0.6652, -0.1009, 0.7398, 0.6652, -0.1009, 0.7398, 0.6652, -0.1009, 0.7398, 0.6652, -0.1009, -0.4355, -0.8861, 0.1586, -0.4355, -0.8861, 0.1586, -0.4355, -0.8861, 0.1586, -0.4355, -0.8861, 0.1586, -0.3513, -0.6502, 0.6737, -0.3513, -0.6502, 0.6737, -0.3513, -0.6502, 0.6737, -0.3513, -0.6502, 0.6737, -0.7249, -0.2844, 0.6273, -0.7249, -0.2844, 0.6273, -0.7249, -0.2844, 0.6273, -0.7249, -0.2844, 0.6273, -0.8935, -0.2278, 0.3869, -0.8935, -0.2278, 0.3869, -0.8935, -0.2278, 0.3869, -0.8935, -0.2278, 0.3869, -0.8209, -0.571, -0.007804, -0.8209, -0.571, -0.007804, -0.8209, -0.571, -0.007804, -0.8209, -0.571, -0.007804, -0.6443, -0.2643, 0.7177, -0.6443, -0.2643, 0.7177, -0.6443, -0.2643, 0.7177, -0.6443, -0.2643, 0.7177, -0.2972, -0.276, 0.9141, -0.2972, -0.276, 0.9141, -0.2972, -0.276, 0.9141, -0.2972, -0.276, 0.9141, -0.5547, 0.3434, 0.7579, -0.5547, 0.3434, 0.7579, -0.5547, 0.3434, 0.7579, -0.5547, 0.3434, 0.7579, -0.7598, -0.01032, 0.6501, -0.7598, -0.01032, 0.6501, -0.7598, -0.01032, 0.6501, -0.7598, -0.01032, 0.6501, 0.8394, -0.1403, 0.5251, 0.8394, -0.1403, 0.5251, 0.8394, -0.1403, 0.5251, 0.8394, -0.1403, 0.5251, 0.6896, 0.3172, 0.651, 0.6896, 0.3172, 0.651, 0.6896, 0.3172, 0.651, 0.6896, 0.3172, 0.651, 0.5178, 0.3992, 0.7566, 0.5178, 0.3992, 0.7566, 0.5178, 0.3992, 0.7566, 0.5178, 0.3992, 0.7566, 0.2274, -0.1648, 0.9598, 0.2274, -0.1648, 0.9598, 0.2274, -0.1648, 0.9598, 0.2274, -0.1648, 0.9598, 0.4749, -0.3726, 0.7973, 0.4749, -0.3726, 0.7973, 0.4749, -0.3726, 0.7973, 0.4749, -0.3726, 0.7973, 0.3286, -0.7567, 0.5652, 0.3286, -0.7567, 0.5652, 0.3286, -0.7567, 0.5652, 0.3286, -0.7567, 0.5652, 0.4428, -0.892, 0.09141, 0.4428, -0.892, 0.09141, 0.4428, -0.892, 0.09141, 0.4428, -0.892, 0.09141, 0.875, -0.4838, -0.0169, 0.875, -0.4838, -0.0169, 0.875, -0.4838, -0.0169, 0.875, -0.4838, -0.0169, 0.9144, -0.251, 0.3176, 0.9144, -0.251, 0.3176, 0.9144, -0.251, 0.3176, 0.9144, -0.251, 0.3176, 0.8252, -0.1936, 0.5306, 0.8252, -0.1936, 0.5306, 0.8252, -0.1936, 0.5306, 0.8252, -0.1936, 0.5306, -0.4117, -0.7976, -0.4409, -0.4117, -0.7976, -0.4409, -0.4117, -0.7976, -0.4409, -0.02098, 0.1558, 0.9876, -0.02098, 0.1558, 0.9876, -0.02098, 0.1558, 0.9876, -0.02098, 0.1558, 0.9876, 0.01605, 0.1677, 0.9857, 0.01605, 0.1677, 0.9857, 0.01605, 0.1677, 0.9857, 0.01605, 0.1677, 0.9857, -0.09117, -0.1336, 0.9868, -0.09117, -0.1336, 0.9868, -0.09117, -0.1336, 0.9868, -0.09117, -0.1336, 0.9868, 0.05807, -0.155, 0.9862, 0.05807, -0.155, 0.9862, 0.05807, -0.155, 0.9862, 0.05807, -0.155, 0.9862, 0.01793, 0.1163, 0.993, 0.01793, 0.1163, 0.993, 0.01793, 0.1163, 0.993, 0.01793, 0.1163, 0.993, 0.07529, 0.1756, 0.9816, 0.07529, 0.1756, 0.9816, 0.07529, 0.1756, 0.9816, 0.07529, 0.1756, 0.9816, -0.1036, -0.9127, 0.3953, -0.1036, -0.9127, 0.3953, -0.1036, -0.9127, 0.3953, -0.1036, -0.9127, 0.3953, -0.1229, -0.7703, 0.6257, -0.1229, -0.7703, 0.6257, -0.1229, -0.7703, 0.6257, -0.1229, -0.7703, 0.6257, 0.07138, -0.9436, 0.3233, 0.07138, -0.9436, 0.3233, 0.07138, -0.9436, 0.3233, 0.07138, -0.9436, 0.3233, 0.1915, -0.7609, 0.6199, 0.1915, -0.7609, 0.6199, 0.1915, -0.7609, 0.6199, 0.1915, -0.7609, 0.6199, 0.6426, -0.002574, 0.7662, 0.6426, -0.002574, 0.7662, 0.6426, -0.002574, 0.7662, 0.8131, 0.3055, 0.4955, 0.8131, 0.3055, 0.4955, 0.8131, 0.3055, 0.4955, 0.139, 0.962, 0.2352, 0.139, 0.962, 0.2352, 0.139, 0.962, 0.2352, -0.5854, -0.02768, 0.8103, -0.5854, -0.02768, 0.8103, -0.5854, -0.02768, 0.8103, 0.05437, -0.05811, 0.9968, 0.05437, -0.05811, 0.9968, 0.05437, -0.05811, 0.9968, 0.5636, 0.0116, 0.8259, 0.5636, 0.0116, 0.8259, 0.5636, 0.0116, 0.8259, 0.05779, -0.0189, 0.9982, 0.05779, -0.0189, 0.9982, 0.05779, -0.0189, 0.9982, -0.3398, -0.08908, 0.9363, -0.3398, -0.08908, 0.9363, -0.3398, -0.08908, 0.9363, 0.06512, 0.3726, 0.9257, 0.06512, 0.3726, 0.9257, 0.06512, 0.3726, 0.9257, 0.005327, 0.2851, 0.9585, 0.005327, 0.2851, 0.9585, 0.005327, 0.2851, 0.9585, 0.005327, 0.2851, 0.9585, -0.1477, -0.07691, 0.986, -0.1477, -0.07691, 0.986, -0.1477, -0.07691, 0.986, -0.1477, -0.07691, 0.986, -0.08694, 0.07324, 0.9935, -0.08694, 0.07324, 0.9935, -0.08694, 0.07324, 0.9935, -0.2465, -0.9609, 0.1264, -0.2465, -0.9609, 0.1264, -0.2465, -0.9609, 0.1264, -0.1243, -0.06334, 0.9902, -0.1243, -0.06334, 0.9902, -0.1243, -0.06334, 0.9902, -0.1243, -0.06334, 0.9902, -0.04224, 0.1279, 0.9909, -0.04224, 0.1279, 0.9909, -0.04224, 0.1279, 0.9909, -0.04224, 0.1279, 0.9909, 0.8446, 0.3063, 0.4391, 0.8442, 0.3064, 0.4399, 0.8431, 0.3065, 0.4419, 0.8446, 0.3063, 0.4391, 0.8946, 0.3005, 0.3308, 0.8946, 0.3005, 0.3308, 0.8946, 0.3005, 0.3308, -0.07242, 0.5587, 0.8262, -0.07242, 0.5587, 0.8262, -0.07242, 0.5587, 0.8262, -0.02265, 0.1487, 0.9886, -0.02265, 0.1487, 0.9886, -0.02265, 0.1487, 0.9886, -0.02265, 0.1487, 0.9886, -0.09566, 0.2884, 0.9527, -0.09566, 0.2884, 0.9527, -0.09566, 0.2884, 0.9527, 0.05651, 0.1943, 0.9793, 0.05651, 0.1943, 0.9793, 0.05651, 0.1943, 0.9793, 0.03295, -0.2465, 0.9686, 0.03295, -0.2465, 0.9686, 0.03295, -0.2465, 0.9686, 0.03295, -0.2465, 0.9686, 0.03886, 0.181, 0.9827, 0.03886, 0.181, 0.9827, 0.03886, 0.181, 0.9827, 0.03886, 0.181, 0.9827, 0.8453, -0.253, 0.4705, 0.8453, -0.253, 0.4705, 0.8453, -0.253, 0.4705, 0.8078, -0.5822, -0.09187, 0.8078, -0.5822, -0.09187, 0.8078, -0.5822, -0.09187, 0.8078, -0.5822, -0.09187, 0.711, -0.6166, -0.3381, 0.711, -0.6166, -0.3381, 0.711, -0.6166, -0.3381, -0.5399, -0.7164, -0.442, -0.5399, -0.7164, -0.442, -0.5399, -0.7164, -0.442, -0.7216, -0.6847, -0.1027, -0.7216, -0.6847, -0.1027, -0.7216, -0.6847, -0.1027, -0.7216, -0.6847, -0.1027, -0.9398, -0.1176, 0.321, -0.9398, -0.1176, 0.321, -0.9398, -0.1176, 0.321, -0.8041, -0.5301, 0.2691, -0.8041, -0.5301, 0.2691, -0.8041, -0.5301, 0.2691, -0.8041, -0.5301, 0.2691, -0.2949, 0.09683, 0.9506, -0.2949, 0.09683, 0.9506, -0.2949, 0.09683, 0.9506, -0.2949, 0.09683, 0.9506, -0.1877, -0.05014, 0.981, -0.1877, -0.05014, 0.981, -0.1877, -0.05014, 0.981, -0.1992, -0.07351, 0.9772, -0.1989, -0.06515, 0.9779, -0.1989, -0.06515, 0.9779, -0.1989, -0.06515, 0.9779, -0.1989, -0.06515, 0.9779, -0.1989, -0.06515, 0.9779, -0.1992, -0.0734, 0.9772, -0.2533, 0.1658, 0.9531, -0.2533, 0.1658, 0.9531, -0.2533, 0.1658, 0.9531, -0.2533, 0.1658, 0.9531, -0.2408, 0.1551, 0.9581, -0.2408, 0.1551, 0.9581, -0.2408, 0.1551, 0.9581, -0.2408, 0.1551, 0.9581, -0.1019, 0.139, 0.985, -0.1019, 0.139, 0.985, -0.1019, 0.139, 0.985, -0.1019, 0.139, 0.985, -0.3978, 0.4527, 0.798, -0.3978, 0.4527, 0.798, -0.3978, 0.4527, 0.798, -0.3978, 0.4527, 0.798, -0.5915, -0.3828, 0.7097, -0.5915, -0.3828, 0.7097, -0.5915, -0.3828, 0.7097, -0.01241, -0.9903, 0.1381, -0.01241, -0.9903, 0.1381, -0.01241, -0.9903, 0.1381, -0.01241, -0.9903, 0.1381, 0.4965, -0.4321, 0.7528, 0.4965, -0.4321, 0.7528, 0.4965, -0.4321, 0.7528, 0.03864, 0.06422, 0.9972, 0.03864, 0.06422, 0.9972, 0.03864, 0.06422, 0.9972, 0.03864, 0.06422, 0.9972, 0.03864, 0.06422, 0.9972, 0.1478, -0.9748, 0.1669, 0.1478, -0.9748, 0.1669, 0.1478, -0.9748, 0.1669, 0.5828, -0.1019, 0.8062, 0.5828, -0.1019, 0.8062, 0.5828, -0.1019, 0.8062, -0.267, 0.1363, 0.954, -0.267, 0.1363, 0.954, -0.267, 0.1363, 0.954, -0.267, 0.1363, 0.954, -0.4407, -0.03819, 0.8968, -0.4407, -0.03819, 0.8968, -0.4407, -0.03819, 0.8968, -0.4407, -0.03819, 0.8968, -0.429, -0.1513, 0.8905, -0.429, -0.1513, 0.8905, -0.429, -0.1513, 0.8905, -0.429, -0.1513, 0.8905, -0.1808, -0.2468, 0.9521, -0.1808, -0.2468, 0.9521, -0.1808, -0.2468, 0.9521, 0.0064, -0.2256, 0.9742, 0.0064, -0.2256, 0.9742, 0.0064, -0.2256, 0.9742, 0.0064, -0.2256, 0.9742, 0.052, -0.0241, 0.9984, 0.052, -0.0241, 0.9984, 0.052, -0.0241, 0.9984, 0.052, -0.0241, 0.9984, -0.07375, 0.1144, 0.9907, -0.07375, 0.1144, 0.9907, -0.07375, 0.1144, 0.9907, -0.07375, 0.1144, 0.9907, -0.1992, -0.07351, 0.9772, -0.1992, -0.0734, 0.9772, -0.1992, -0.07407, 0.9771, -0.1992, -0.07407, 0.9771, -0.287, -0.9182, 0.2731, -0.287, -0.9182, 0.2731, -0.287, -0.9182, 0.2731, -0.287, -0.9182, 0.2731, -0.2431, -0.268, 0.9322, -0.2431, -0.268, 0.9322, -0.2431, -0.268, 0.9322, -0.1261, -0.2765, 0.9527, -0.1261, -0.2765, 0.9527, -0.1261, -0.2765, 0.9527, -0.374, 0.382, 0.8451, -0.374, 0.382, 0.8451, -0.374, 0.382, 0.8451, -0.374, 0.382, 0.8451, -0.06202, -0.04118, 0.9972, -0.06202, -0.04118, 0.9972, -0.06202, -0.04118, 0.9972, -0.06202, -0.04118, 0.9972])] * 3)])

# ---- objects
ob_sm_prop_plush_bear_01 = bpy.data.objects.new('SM_Prop_Plush_Bear_01', me_mesh)

# ---- transforms, parenting, visibility, modifiers, constraints
ob_sm_prop_plush_bear_01.location = (0.0, 0.0, 0.0)
ob_sm_prop_plush_bear_01.rotation_euler = (1.571, -0.0, 0.0)
ob_sm_prop_plush_bear_01.scale = (0.01, 0.01, 0.01)
ob_sm_prop_plush_bear_01.color = (0.8, 0.8, 0.8, 1.0)

# ---- collection membership
scene.collection.objects.link(ob_sm_prop_plush_bear_01)

# ---- scene / render settings (as saved in the file)
scene.frame_start = 1; scene.frame_end = 250; scene.frame_set(1)
scene.render.engine = 'BLENDER_EEVEE_NEXT'
scene.cycles.sampling_pattern = 'TABULATED_SOBOL'
scene.view_settings.view_transform = 'Filmic'
bpy.context.view_layer.update()

# ---- added for rendering (the .blend has no active camera and no usable light): camera, sun
cam_auto = bpy.data.cameras.new('AutoCamera')
cam_auto.lens = 50.0
cam_auto.sensor_width = 36.0
cam_auto.clip_end = 1000.0
ob_auto_camera = bpy.data.objects.new('AutoCamera', cam_auto)
scene.collection.objects.link(ob_auto_camera)
ob_auto_camera.location = (0.477728, -0.575895, 0.561069)
ob_auto_camera.rotation_euler = (1.09748, -7.21219e-08, 0.694738)
scene.camera = ob_auto_camera
light_auto_sun = bpy.data.lights.new('AutoSun', 'SUN')
light_auto_sun.energy = 3.0
light_auto_sun.angle = 0.0523599
ob_auto_sun = bpy.data.objects.new('AutoSun', light_auto_sun)
scene.collection.objects.link(ob_auto_sun)
ob_auto_sun.rotation_euler = (0.872665, 0.174533, 0.523599)
bpy.context.view_layer.update()
